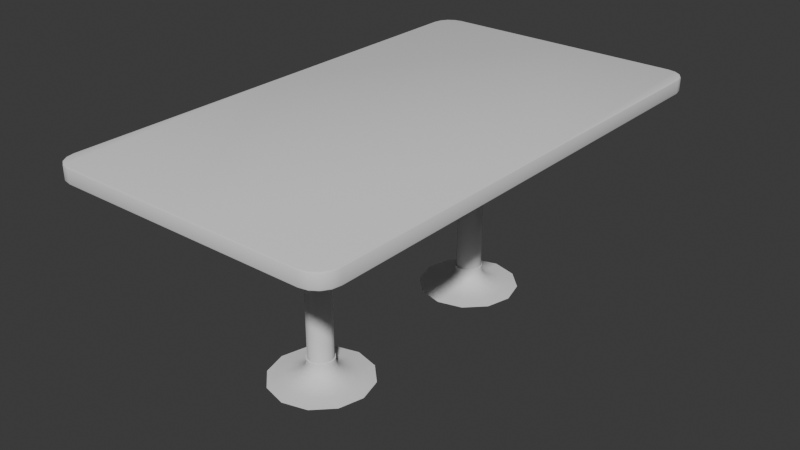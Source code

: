 # Source: table_2_foots.blend  (saved by Blender 4.0.36; exported with 4.5.12 LTS)
import bpy
from mathutils import Matrix  # noqa: F401  (used for matrix-valued properties, if any)

bpy.ops.wm.read_factory_settings(use_empty=True)
scene = bpy.context.scene
scene.name = 'Scene'

# ---- collections
col_collection = bpy.data.collections.new('Collection'); scene.collection.children.link(col_collection)

# ---- node groups
ng_auto_smooth = bpy.data.node_groups.new('Auto Smooth', 'GeometryNodeTree')
_s = ng_auto_smooth.interface.new_socket(name='Geometry', in_out='OUTPUT', socket_type='NodeSocketGeometry')
_s = ng_auto_smooth.interface.new_socket(name='Geometry', in_out='INPUT', socket_type='NodeSocketGeometry')
_s = ng_auto_smooth.interface.new_socket(name='Angle', in_out='INPUT', socket_type='NodeSocketFloat')
_s.subtype = 'ANGLE'
_s.min_value = 0.0
_s.max_value = 3.142
ng_auto_smooth.is_modifier = True
_N = ng_auto_smooth.nodes; _L = ng_auto_smooth.links
n0 = _N.new('NodeGroupOutput'); n0.name = 'Group Output'; n0.location = (480, -100)
n1 = _N.new('NodeGroupInput'); n1.name = 'Group Input'; n1.location = (-420, -300)
n2 = _N.new('NodeGroupInput'); n2.name = 'Group Input.001'; n2.location = (-60, -100)
n3 = _N.new('GeometryNodeSetShadeSmooth'); n3.name = 'Set Shade Smooth'; n3.location = (120, -100)
n3.domain = 'EDGE'
n4 = _N.new('GeometryNodeSetShadeSmooth'); n4.name = 'Set Shade Smooth.001'; n4.location = (300, -100)
n5 = _N.new('GeometryNodeInputMeshEdgeAngle'); n5.name = 'Edge Angle'; n5.location = (-420, -220)
n6 = _N.new('GeometryNodeInputEdgeSmooth'); n6.name = 'Is Edge Smooth'; n6.location = (-60, -160)
n7 = _N.new('GeometryNodeInputShadeSmooth'); n7.name = 'Is Face Smooth'; n7.location = (-240, -340)
n8 = _N.new('FunctionNodeBooleanMath'); n8.name = 'Boolean Math'; n8.location = (-60, -220)
n9 = _N.new('FunctionNodeCompare'); n9.name = 'Compare'; n9.location = (-240, -180)
n9.operation = 'LESS_EQUAL'
_L.new(n5.outputs[0], n9.inputs[0])
_L.new(n4.outputs[0], n0.inputs[0])
_L.new(n1.outputs[1], n9.inputs[1])
_L.new(n9.outputs[0], n8.inputs[0])
_L.new(n7.outputs[0], n8.inputs[1])
_L.new(n2.outputs[0], n3.inputs[0])
_L.new(n6.outputs[0], n3.inputs[1])
_L.new(n3.outputs[0], n4.inputs[0])
_L.new(n8.outputs[0], n3.inputs[2])
n0.is_active_output = True

# ---- world
world_world = bpy.data.worlds.new('World'); scene.world = world_world
world_world.use_nodes = True; world_world.node_tree.nodes.clear()
_N = world_world.node_tree.nodes; _L = world_world.node_tree.links
n0 = _N.new('ShaderNodeOutputWorld'); n0.name = 'World Output'; n0.location = (300, 300)
n1 = _N.new('ShaderNodeBackground'); n1.name = 'Background'; n1.location = (10, 300)
n1.inputs[0].default_value = (0.05088, 0.05088, 0.05088, 1.0)
_L.new(n1.outputs[0], n0.inputs[0])
n0.is_active_output = True
world_world.color = (0.05088, 0.05088, 0.05088)
world_world.use_sun_shadow = False
world_world.sun_shadow_jitter_overblur = 0.0

# ---- meshes
me_cylinder = bpy.data.meshes.new('Cylinder')
me_cylinder.from_pydata([(-0.001899, 2.191, 0.004534), (-0.001899, 2.191, 0.0001588), (-0.001899, 1.987, 0.02507), (-0.001899, 1.689, 0.2343), (-0.001899, 1.895, 0.04387), (-0.001899, 1.812, 0.0781), (-0.001899, 1.746, 0.1244), (-0.001899, 1.704, 0.1782), (-0.001899, 1.5, 0.0001588), (0.3434, 2.098, 0.004534), (0.3434, 2.098, 0.0001588), (0.2418, 1.922, 0.02507), (0.09259, 1.664, 0.2343), (0.1957, 1.842, 0.04387), (0.1541, 1.77, 0.0781), (0.1211, 1.713, 0.1244), (0.09989, 1.676, 0.1782), (0.5962, 1.845, 0.004534), (0.5962, 1.845, 0.0001588), (0.4202, 1.744, 0.02507), (0.1618, 1.594, 0.2343), (0.3403, 1.698, 0.04387), (0.2683, 1.656, 0.0781), (0.2111, 1.623, 0.1244), (0.1744, 1.602, 0.1782), (0.6888, 1.5, 0.004534), (0.6888, 1.5, 0.0001588), (0.4855, 1.5, 0.02507), (0.1871, 1.5, 0.2343), (0.3932, 1.5, 0.04387), (0.3101, 1.5, 0.0781), (0.2441, 1.5, 0.1244), (0.2017, 1.5, 0.1782), (0.5962, 1.155, 0.004534), (0.5962, 1.155, 0.0001588), (0.4202, 1.256, 0.02507), (0.1618, 1.406, 0.2343), (0.3403, 1.302, 0.04387), (0.2683, 1.344, 0.0781), (0.2111, 1.377, 0.1244), (0.1744, 1.398, 0.1782), (0.3434, 0.9019, 0.004534), (0.3434, 0.9019, 0.0001588), (0.2418, 1.078, 0.02507), (0.09259, 1.336, 0.2343), (0.1957, 1.158, 0.04387), (0.1541, 1.23, 0.0781), (0.1211, 1.287, 0.1244), (0.09989, 1.324, 0.1782), (-0.001899, 0.8093, 0.004534), (-0.001899, 0.8093, 0.0001588), (-0.001899, 1.013, 0.02507), (-0.001899, 1.311, 0.2343), (-0.001899, 1.105, 0.04387), (-0.001899, 1.188, 0.0781), (-0.001899, 1.254, 0.1244), (-0.001899, 1.296, 0.1782), (-0.3472, 0.9019, 0.004534), (-0.3472, 0.9019, 0.0001588), (-0.2456, 1.078, 0.02507), (-0.09639, 1.336, 0.2343), (-0.1995, 1.158, 0.04387), (-0.1579, 1.23, 0.0781), (-0.1249, 1.287, 0.1244), (-0.1037, 1.324, 0.1782), (-0.6, 1.155, 0.004534), (-0.6, 1.155, 0.0001588), (-0.424, 1.256, 0.02507), (-0.1656, 1.406, 0.2343), (-0.3441, 1.302, 0.04387), (-0.2721, 1.344, 0.0781), (-0.2149, 1.377, 0.1244), (-0.1782, 1.398, 0.1782), (-0.6926, 1.5, 0.004534), (-0.6926, 1.5, 0.0001588), (-0.4892, 1.5, 0.02507), (-0.1909, 1.5, 0.2343), (-0.397, 1.5, 0.04387), (-0.3139, 1.5, 0.0781), (-0.2479, 1.5, 0.1244), (-0.2055, 1.5, 0.1782), (-0.6, 1.845, 0.004534), (-0.6, 1.845, 0.0001588), (-0.424, 1.744, 0.02507), (-0.1656, 1.594, 0.2343), (-0.3441, 1.698, 0.04387), (-0.2721, 1.656, 0.0781), (-0.2149, 1.623, 0.1244), (-0.1782, 1.602, 0.1782), (-0.3472, 2.098, 0.004534), (-0.3472, 2.098, 0.0001588), (-0.2456, 1.922, 0.02507), (-0.09639, 1.664, 0.2343), (-0.1995, 1.842, 0.04387), (-0.1579, 1.77, 0.0781), (-0.1249, 1.713, 0.1244), (-0.1037, 1.676, 0.1782), (-0.001899, 1.687, 2.751), (-0.001899, 1.673, 2.743), (-0.001899, 1.677, 2.748), (0.08445, 1.65, 2.743), (0.09163, 1.662, 2.751), (0.08655, 1.653, 2.748), (-0.5933, 1.841, 2.77), (-0.5808, 1.834, 2.762), (-0.5896, 1.839, 2.764), (0.1477, 1.586, 2.743), (0.1601, 1.594, 2.751), (0.1513, 1.588, 2.748), (-0.6847, 1.5, 2.77), (-0.6704, 1.5, 2.762), (-0.6805, 1.5, 2.764), (0.1708, 1.5, 2.743), (0.1852, 1.5, 2.751), (0.175, 1.5, 2.748), (-0.5933, 1.159, 2.77), (-0.5808, 1.166, 2.762), (-0.5896, 1.161, 2.764), (0.1477, 1.414, 2.743), (0.1601, 1.406, 2.751), (0.1513, 1.412, 2.748), (-0.3433, 0.9086, 2.77), (-0.3361, 0.9211, 2.762), (-0.3412, 0.9123, 2.764), (0.08445, 1.35, 2.743), (0.09163, 1.338, 2.751), (0.08655, 1.347, 2.748), (-0.001899, 0.8172, 2.77), (-0.001899, 0.8315, 2.762), (-0.001899, 0.8214, 2.764), (-0.001899, 1.327, 2.743), (-0.001899, 1.313, 2.751), (-0.001899, 1.323, 2.748), (0.3395, 0.9086, 2.77), (0.3323, 0.9211, 2.762), (0.3374, 0.9123, 2.764), (-0.08825, 1.35, 2.743), (-0.09542, 1.338, 2.751), (-0.09035, 1.347, 2.748), (0.5895, 1.159, 2.77), (0.577, 1.166, 2.762), (0.5858, 1.161, 2.764), (-0.1515, 1.414, 2.743), (-0.1639, 1.406, 2.751), (-0.1551, 1.412, 2.748), (0.6809, 1.5, 2.77), (0.6666, 1.5, 2.762), (0.6767, 1.5, 2.764), (-0.1746, 1.5, 2.743), (-0.189, 1.5, 2.751), (-0.1788, 1.5, 2.748), (0.5895, 1.841, 2.77), (0.577, 1.834, 2.762), (0.5858, 1.839, 2.764), (-0.1515, 1.586, 2.743), (-0.1639, 1.594, 2.751), (-0.1551, 1.588, 2.748), (0.3395, 2.091, 2.77), (0.3323, 2.079, 2.762), (0.3374, 2.088, 2.764), (-0.08825, 1.65, 2.743), (-0.09542, 1.662, 2.751), (-0.09035, 1.653, 2.748), (-0.001899, 2.168, 2.762), (-0.001899, 2.183, 2.77), (-0.001899, 2.179, 2.764), (-0.336, 2.079, 2.806), (-0.3433, 2.091, 2.798), (-0.3412, 2.088, 2.804), (-0.001899, 2.183, 2.798), (-0.001899, 2.168, 2.806), (-0.001899, 2.179, 2.804), (0.3322, 2.079, 2.806), (0.3395, 2.091, 2.798), (0.3374, 2.088, 2.804), (0.5768, 1.834, 2.806), (0.5895, 1.841, 2.798), (0.5857, 1.839, 2.804), (0.6663, 1.5, 2.806), (0.6809, 1.5, 2.798), (0.6767, 1.5, 2.804), (0.5768, 1.166, 2.806), (0.5895, 1.159, 2.798), (0.5857, 1.161, 2.804), (0.3322, 0.9213, 2.806), (0.3395, 0.9086, 2.798), (0.3374, 0.9124, 2.804), (-0.001899, 0.8318, 2.806), (-0.001899, 0.8172, 2.798), (-0.001899, 0.8214, 2.804), (-0.336, 0.9213, 2.806), (-0.3433, 0.9086, 2.798), (-0.3412, 0.9124, 2.804), (-0.5806, 1.166, 2.806), (-0.5933, 1.159, 2.798), (-0.5895, 1.161, 2.804), (-0.6701, 1.5, 2.806), (-0.6847, 1.5, 2.798), (-0.6805, 1.5, 2.804), (-0.5806, 1.834, 2.806), (-0.5933, 1.841, 2.798), (-0.5895, 1.839, 2.804), (-0.3433, 2.091, 2.77), (-0.3361, 2.079, 2.762), (-0.3412, 2.088, 2.764), (-0.001899, 1.689, 0.3017), (-0.001899, 1.688, 0.3022), (-0.001899, 1.681, 0.3022), (-0.001899, 1.68, 0.3017), (-0.001899, 1.68, 0.2976), (-0.001899, 1.68, 0.2971), (-0.001899, 1.674, 0.2971), (-0.001899, 1.673, 0.2976), (0.09211, 1.663, 0.3022), (0.09259, 1.664, 0.3017), (0.08834, 1.656, 0.3017), (0.08882, 1.657, 0.3022), (0.08786, 1.655, 0.2971), (0.08834, 1.656, 0.2976), (0.08445, 1.65, 0.2976), (0.08493, 1.65, 0.2971), (0.1609, 1.594, 0.3022), (0.1618, 1.594, 0.3017), (0.1544, 1.59, 0.3017), (0.1552, 1.591, 0.3022), (0.1536, 1.59, 0.2971), (0.1544, 1.59, 0.2976), (0.1477, 1.586, 0.2976), (0.1485, 1.587, 0.2971), (0.1861, 1.5, 0.3022), (0.1871, 1.5, 0.3017), (0.1786, 1.5, 0.3017), (0.1795, 1.5, 0.3022), (0.1776, 1.5, 0.2971), (0.1786, 1.5, 0.2976), (0.1708, 1.5, 0.2976), (0.1718, 1.5, 0.2971), (0.1609, 1.406, 0.3022), (0.1618, 1.406, 0.3017), (0.1544, 1.41, 0.3017), (0.1552, 1.409, 0.3022), (0.1536, 1.41, 0.2971), (0.1544, 1.41, 0.2976), (0.1477, 1.414, 0.2976), (0.1485, 1.413, 0.2971), (0.09211, 1.337, 0.3022), (0.09259, 1.336, 0.3017), (0.08834, 1.344, 0.3017), (0.08882, 1.343, 0.3022), (0.08786, 1.345, 0.2971), (0.08834, 1.344, 0.2976), (0.08445, 1.35, 0.2976), (0.08493, 1.35, 0.2971), (-0.001899, 1.312, 0.3022), (-0.001899, 1.311, 0.3017), (-0.001899, 1.32, 0.3017), (-0.001899, 1.319, 0.3022), (-0.001899, 1.32, 0.2971), (-0.001899, 1.32, 0.2976), (-0.001899, 1.327, 0.2976), (-0.001899, 1.326, 0.2971), (-0.09591, 1.337, 0.3022), (-0.09639, 1.336, 0.3017), (-0.09214, 1.344, 0.3017), (-0.09262, 1.343, 0.3022), (-0.09166, 1.345, 0.2971), (-0.09214, 1.344, 0.2976), (-0.08825, 1.35, 0.2976), (-0.08873, 1.35, 0.2971), (-0.1647, 1.406, 0.3022), (-0.1656, 1.406, 0.3017), (-0.1582, 1.41, 0.3017), (-0.159, 1.409, 0.3022), (-0.1574, 1.41, 0.2971), (-0.1582, 1.41, 0.2976), (-0.1515, 1.414, 0.2976), (-0.1523, 1.413, 0.2971), (-0.1899, 1.5, 0.3022), (-0.1909, 1.5, 0.3017), (-0.1824, 1.5, 0.3017), (-0.1833, 1.5, 0.3022), (-0.1814, 1.5, 0.2971), (-0.1824, 1.5, 0.2976), (-0.1746, 1.5, 0.2976), (-0.1756, 1.5, 0.2971), (-0.1647, 1.594, 0.3022), (-0.1656, 1.594, 0.3017), (-0.1582, 1.59, 0.3017), (-0.159, 1.591, 0.3022), (-0.1574, 1.59, 0.2971), (-0.1582, 1.59, 0.2976), (-0.1515, 1.586, 0.2976), (-0.1523, 1.587, 0.2971), (-0.09591, 1.663, 0.3022), (-0.09639, 1.664, 0.3017), (-0.09214, 1.656, 0.3017), (-0.09262, 1.657, 0.3022), (-0.09166, 1.655, 0.2971), (-0.09214, 1.656, 0.2976), (-0.08825, 1.65, 0.2976), (-0.08873, 1.65, 0.2971), (-0.001899, -2.191, 0.004534), (-0.001899, -2.191, 0.0001588), (-0.001899, -1.987, 0.02507), (-0.001899, -1.689, 0.2343), (-0.001899, -1.895, 0.04387), (-0.001899, -1.812, 0.0781), (-0.001899, -1.746, 0.1244), (-0.001899, -1.704, 0.1782), (-0.001899, -1.5, 0.0001588), (0.3434, -2.098, 0.004534), (0.3434, -2.098, 0.0001588), (0.2418, -1.922, 0.02507), (0.09259, -1.664, 0.2343), (0.1957, -1.842, 0.04387), (0.1541, -1.77, 0.0781), (0.1211, -1.713, 0.1244), (0.09989, -1.676, 0.1782), (0.5962, -1.845, 0.004534), (0.5962, -1.845, 0.0001588), (0.4202, -1.744, 0.02507), (0.1618, -1.594, 0.2343), (0.3403, -1.698, 0.04387), (0.2683, -1.656, 0.0781), (0.2111, -1.623, 0.1244), (0.1744, -1.602, 0.1782), (0.6888, -1.5, 0.004534), (0.6888, -1.5, 0.0001588), (0.4855, -1.5, 0.02507), (0.1871, -1.5, 0.2343), (0.3932, -1.5, 0.04387), (0.3101, -1.5, 0.0781), (0.2441, -1.5, 0.1244), (0.2017, -1.5, 0.1782), (0.5962, -1.155, 0.004534), (0.5962, -1.155, 0.0001588), (0.4202, -1.256, 0.02507), (0.1618, -1.406, 0.2343), (0.3403, -1.302, 0.04387), (0.2683, -1.344, 0.0781), (0.2111, -1.377, 0.1244), (0.1744, -1.398, 0.1782), (0.3434, -0.9019, 0.004534), (0.3434, -0.9019, 0.0001588), (0.2418, -1.078, 0.02507), (0.09259, -1.336, 0.2343), (0.1957, -1.158, 0.04387), (0.1541, -1.23, 0.0781), (0.1211, -1.287, 0.1244), (0.09989, -1.324, 0.1782), (-0.001899, -0.8093, 0.004534), (-0.001899, -0.8093, 0.0001588), (-0.001899, -1.013, 0.02507), (-0.001899, -1.311, 0.2343), (-0.001899, -1.105, 0.04387), (-0.001899, -1.188, 0.0781), (-0.001899, -1.254, 0.1244), (-0.001899, -1.296, 0.1782), (-0.3472, -0.9019, 0.004534), (-0.3472, -0.9019, 0.0001588), (-0.2456, -1.078, 0.02507), (-0.09639, -1.336, 0.2343), (-0.1995, -1.158, 0.04387), (-0.1579, -1.23, 0.0781), (-0.1249, -1.287, 0.1244), (-0.1037, -1.324, 0.1782), (-0.6, -1.155, 0.004534), (-0.6, -1.155, 0.0001588), (-0.424, -1.256, 0.02507), (-0.1656, -1.406, 0.2343), (-0.3441, -1.302, 0.04387), (-0.2721, -1.344, 0.0781), (-0.2149, -1.377, 0.1244), (-0.1782, -1.398, 0.1782), (-0.6926, -1.5, 0.004534), (-0.6926, -1.5, 0.0001588), (-0.4892, -1.5, 0.02507), (-0.1909, -1.5, 0.2343), (-0.397, -1.5, 0.04387), (-0.3139, -1.5, 0.0781), (-0.2479, -1.5, 0.1244), (-0.2055, -1.5, 0.1782), (-0.6, -1.845, 0.004534), (-0.6, -1.845, 0.0001588), (-0.424, -1.744, 0.02507), (-0.1656, -1.594, 0.2343), (-0.3441, -1.698, 0.04387), (-0.2721, -1.656, 0.0781), (-0.2149, -1.623, 0.1244), (-0.1782, -1.602, 0.1782), (-0.3472, -2.098, 0.004534), (-0.3472, -2.098, 0.0001588), (-0.2456, -1.922, 0.02507), (-0.09639, -1.664, 0.2343), (-0.1995, -1.842, 0.04387), (-0.1579, -1.77, 0.0781), (-0.1249, -1.713, 0.1244), (-0.1037, -1.676, 0.1782), (-0.001899, -1.687, 2.751), (-0.001899, -1.673, 2.743), (-0.001899, -1.677, 2.748), (0.08445, -1.65, 2.743), (0.09163, -1.662, 2.751), (0.08655, -1.653, 2.748), (-0.5933, -1.841, 2.77), (-0.5808, -1.834, 2.762), (-0.5896, -1.839, 2.764), (0.1477, -1.586, 2.743), (0.1601, -1.594, 2.751), (0.1513, -1.588, 2.748), (-0.6847, -1.5, 2.77), (-0.6704, -1.5, 2.762), (-0.6805, -1.5, 2.764), (0.1708, -1.5, 2.743), (0.1852, -1.5, 2.751), (0.175, -1.5, 2.748), (-0.5933, -1.159, 2.77), (-0.5808, -1.166, 2.762), (-0.5896, -1.161, 2.764), (0.1477, -1.414, 2.743), (0.1601, -1.406, 2.751), (0.1513, -1.412, 2.748), (-0.3433, -0.9086, 2.77), (-0.3361, -0.9211, 2.762), (-0.3412, -0.9123, 2.764), (0.08445, -1.35, 2.743), (0.09163, -1.338, 2.751), (0.08655, -1.347, 2.748), (-0.001899, -0.8172, 2.77), (-0.001899, -0.8315, 2.762), (-0.001899, -0.8214, 2.764), (-0.001899, -1.327, 2.743), (-0.001899, -1.313, 2.751), (-0.001899, -1.323, 2.748), (0.3395, -0.9086, 2.77), (0.3323, -0.9211, 2.762), (0.3374, -0.9123, 2.764), (-0.08825, -1.35, 2.743), (-0.09542, -1.338, 2.751), (-0.09035, -1.347, 2.748), (0.5895, -1.159, 2.77), (0.577, -1.166, 2.762), (0.5858, -1.161, 2.764), (-0.1515, -1.414, 2.743), (-0.1639, -1.406, 2.751), (-0.1551, -1.412, 2.748), (0.6809, -1.5, 2.77), (0.6666, -1.5, 2.762), (0.6767, -1.5, 2.764), (-0.1746, -1.5, 2.743), (-0.189, -1.5, 2.751), (-0.1788, -1.5, 2.748), (0.5895, -1.841, 2.77), (0.577, -1.834, 2.762), (0.5858, -1.839, 2.764), (-0.1515, -1.586, 2.743), (-0.1639, -1.594, 2.751), (-0.1551, -1.588, 2.748), (0.3395, -2.091, 2.77), (0.3323, -2.079, 2.762), (0.3374, -2.088, 2.764), (-0.08825, -1.65, 2.743), (-0.09542, -1.662, 2.751), (-0.09035, -1.653, 2.748), (-0.001899, -2.168, 2.762), (-0.001899, -2.183, 2.77), (-0.001899, -2.179, 2.764), (-0.336, -2.079, 2.806), (-0.3433, -2.091, 2.798), (-0.3412, -2.088, 2.804), (-0.001899, -2.183, 2.798), (-0.001899, -2.168, 2.806), (-0.001899, -2.179, 2.804), (0.3322, -2.079, 2.806), (0.3395, -2.091, 2.798), (0.3374, -2.088, 2.804), (0.5768, -1.834, 2.806), (0.5895, -1.841, 2.798), (0.5857, -1.839, 2.804), (0.6663, -1.5, 2.806), (0.6809, -1.5, 2.798), (0.6767, -1.5, 2.804), (0.5768, -1.166, 2.806), (0.5895, -1.159, 2.798), (0.5857, -1.161, 2.804), (0.3322, -0.9213, 2.806), (0.3395, -0.9086, 2.798), (0.3374, -0.9124, 2.804), (-0.001899, -0.8318, 2.806), (-0.001899, -0.8172, 2.798), (-0.001899, -0.8214, 2.804), (-0.336, -0.9213, 2.806), (-0.3433, -0.9086, 2.798), (-0.3412, -0.9124, 2.804), (-0.5806, -1.166, 2.806), (-0.5933, -1.159, 2.798), (-0.5895, -1.161, 2.804), (-0.6701, -1.5, 2.806), (-0.6847, -1.5, 2.798), (-0.6805, -1.5, 2.804), (-0.5806, -1.834, 2.806), (-0.5933, -1.841, 2.798), (-0.5895, -1.839, 2.804), (-0.3433, -2.091, 2.77), (-0.3361, -2.079, 2.762), (-0.3412, -2.088, 2.764), (-0.001899, -1.689, 0.3017), (-0.001899, -1.688, 0.3022), (-0.001899, -1.681, 0.3022), (-0.001899, -1.68, 0.3017), (-0.001899, -1.68, 0.2976), (-0.001899, -1.68, 0.2971), (-0.001899, -1.674, 0.2971), (-0.001899, -1.673, 0.2976), (0.09211, -1.663, 0.3022), (0.09259, -1.664, 0.3017), (0.08834, -1.656, 0.3017), (0.08882, -1.657, 0.3022), (0.08786, -1.655, 0.2971), (0.08834, -1.656, 0.2976), (0.08445, -1.65, 0.2976), (0.08493, -1.65, 0.2971), (0.1609, -1.594, 0.3022), (0.1618, -1.594, 0.3017), (0.1544, -1.59, 0.3017), (0.1552, -1.591, 0.3022), (0.1536, -1.59, 0.2971), (0.1544, -1.59, 0.2976), (0.1477, -1.586, 0.2976), (0.1485, -1.587, 0.2971), (0.1861, -1.5, 0.3022), (0.1871, -1.5, 0.3017), (0.1786, -1.5, 0.3017), (0.1795, -1.5, 0.3022), (0.1776, -1.5, 0.2971), (0.1786, -1.5, 0.2976), (0.1708, -1.5, 0.2976), (0.1718, -1.5, 0.2971), (0.1609, -1.406, 0.3022), (0.1618, -1.406, 0.3017), (0.1544, -1.41, 0.3017), (0.1552, -1.409, 0.3022), (0.1536, -1.41, 0.2971), (0.1544, -1.41, 0.2976), (0.1477, -1.414, 0.2976), (0.1485, -1.413, 0.2971), (0.09211, -1.337, 0.3022), (0.09259, -1.336, 0.3017), (0.08834, -1.344, 0.3017), (0.08882, -1.343, 0.3022), (0.08786, -1.345, 0.2971), (0.08834, -1.344, 0.2976), (0.08445, -1.35, 0.2976), (0.08493, -1.35, 0.2971), (-0.001899, -1.312, 0.3022), (-0.001899, -1.311, 0.3017), (-0.001899, -1.32, 0.3017), (-0.001899, -1.319, 0.3022), (-0.001899, -1.32, 0.2971), (-0.001899, -1.32, 0.2976), (-0.001899, -1.327, 0.2976), (-0.001899, -1.326, 0.2971), (-0.09591, -1.337, 0.3022), (-0.09639, -1.336, 0.3017), (-0.09214, -1.344, 0.3017), (-0.09262, -1.343, 0.3022), (-0.09166, -1.345, 0.2971), (-0.09214, -1.344, 0.2976), (-0.08825, -1.35, 0.2976), (-0.08873, -1.35, 0.2971), (-0.1647, -1.406, 0.3022), (-0.1656, -1.406, 0.3017), (-0.1582, -1.41, 0.3017), (-0.159, -1.409, 0.3022), (-0.1574, -1.41, 0.2971), (-0.1582, -1.41, 0.2976), (-0.1515, -1.414, 0.2976), (-0.1523, -1.413, 0.2971), (-0.1899, -1.5, 0.3022), (-0.1909, -1.5, 0.3017), (-0.1824, -1.5, 0.3017), (-0.1833, -1.5, 0.3022), (-0.1814, -1.5, 0.2971), (-0.1824, -1.5, 0.2976), (-0.1746, -1.5, 0.2976), (-0.1756, -1.5, 0.2971), (-0.1647, -1.594, 0.3022), (-0.1656, -1.594, 0.3017), (-0.1582, -1.59, 0.3017), (-0.159, -1.591, 0.3022), (-0.1574, -1.59, 0.2971), (-0.1582, -1.59, 0.2976), (-0.1515, -1.586, 0.2976), (-0.1523, -1.587, 0.2971), (-0.09591, -1.663, 0.3022), (-0.09639, -1.664, 0.3017), (-0.09214, -1.656, 0.3017), (-0.09262, -1.657, 0.3022), (-0.09166, -1.655, 0.2971), (-0.09214, -1.656, 0.2976), (-0.08825, -1.65, 0.2976), (-0.08873, -1.65, 0.2971), (0.0, 0.0, 2.8), (0.0, 0.0, 3.0), (0.0, 3.486, 3.0), (0.0, 3.5, 2.986), (0.0, 3.496, 2.996), (0.0, 3.5, 2.814), (0.0, 3.486, 2.8), (0.0, 3.496, 2.804), (1.986, 0.0, 2.8), (2.0, 0.0, 2.814), (1.996, 0.0, 2.804), (2.0, 0.0, 2.986), (1.986, 0.0, 3.0), (1.996, 0.0, 2.996), (1.712, 3.486, 2.8), (1.714, 3.5, 2.814), (1.713, 3.496, 2.804), (1.986, 3.212, 2.8), (2.0, 3.214, 2.814), (1.996, 3.213, 2.804), (1.818, 3.465, 2.8), (1.823, 3.478, 2.814), (1.822, 3.474, 2.804), (1.906, 3.406, 2.8), (1.916, 3.416, 2.814), (1.913, 3.413, 2.804), (1.965, 3.318, 2.8), (1.978, 3.323, 2.814), (1.974, 3.322, 2.804), (1.986, 3.212, 3.0), (2.0, 3.214, 2.986), (1.996, 3.213, 2.996), (1.712, 3.486, 3.0), (1.714, 3.5, 2.986), (1.713, 3.496, 2.996), (1.965, 3.318, 3.0), (1.978, 3.323, 2.986), (1.974, 3.322, 2.996), (1.906, 3.406, 3.0), (1.916, 3.416, 2.986), (1.913, 3.413, 2.996), (1.818, 3.465, 3.0), (1.823, 3.478, 2.986), (1.822, 3.474, 2.996), (-1.986, 0.0, 2.8), (-2.0, 0.0, 2.814), (-1.996, 0.0, 2.804), (-2.0, 0.0, 2.986), (-1.986, 0.0, 3.0), (-1.996, 0.0, 2.996), (-1.712, 3.486, 2.8), (-1.714, 3.5, 2.814), (-1.713, 3.496, 2.804), (-1.986, 3.212, 2.8), (-2.0, 3.214, 2.814), (-1.996, 3.213, 2.804), (-1.818, 3.465, 2.8), (-1.823, 3.478, 2.814), (-1.822, 3.474, 2.804), (-1.906, 3.406, 2.8), (-1.916, 3.416, 2.814), (-1.913, 3.413, 2.804), (-1.965, 3.318, 2.8), (-1.978, 3.323, 2.814), (-1.974, 3.322, 2.804), (-1.986, 3.212, 3.0), (-2.0, 3.214, 2.986), (-1.996, 3.213, 2.996), (-1.712, 3.486, 3.0), (-1.714, 3.5, 2.986), (-1.713, 3.496, 2.996), (-1.965, 3.318, 3.0), (-1.978, 3.323, 2.986), (-1.974, 3.322, 2.996), (-1.906, 3.406, 3.0), (-1.916, 3.416, 2.986), (-1.913, 3.413, 2.996), (-1.818, 3.465, 3.0), (-1.823, 3.478, 2.986), (-1.822, 3.474, 2.996), (0.0, -3.486, 3.0), (0.0, -3.5, 2.986), (0.0, -3.496, 2.996), (0.0, -3.5, 2.814), (0.0, -3.486, 2.8), (0.0, -3.496, 2.804), (1.712, -3.486, 2.8), (1.714, -3.5, 2.814), (1.713, -3.496, 2.804), (1.986, -3.212, 2.8), (2.0, -3.214, 2.814), (1.996, -3.213, 2.804), (1.818, -3.465, 2.8), (1.823, -3.478, 2.814), (1.822, -3.474, 2.804), (1.906, -3.406, 2.8), (1.916, -3.416, 2.814), (1.913, -3.413, 2.804), (1.965, -3.318, 2.8), (1.978, -3.323, 2.814), (1.974, -3.322, 2.804), (1.986, -3.212, 3.0), (2.0, -3.214, 2.986), (1.996, -3.213, 2.996), (1.712, -3.486, 3.0), (1.714, -3.5, 2.986), (1.713, -3.496, 2.996), (1.965, -3.318, 3.0), (1.978, -3.323, 2.986), (1.974, -3.322, 2.996), (1.906, -3.406, 3.0), (1.916, -3.416, 2.986), (1.913, -3.413, 2.996), (1.818, -3.465, 3.0), (1.823, -3.478, 2.986), (1.822, -3.474, 2.996), (-1.712, -3.486, 2.8), (-1.714, -3.5, 2.814), (-1.713, -3.496, 2.804), (-1.986, -3.212, 2.8), (-2.0, -3.214, 2.814), (-1.996, -3.213, 2.804), (-1.818, -3.465, 2.8), (-1.823, -3.478, 2.814), (-1.822, -3.474, 2.804), (-1.906, -3.406, 2.8), (-1.916, -3.416, 2.814), (-1.913, -3.413, 2.804), (-1.965, -3.318, 2.8), (-1.978, -3.323, 2.814), (-1.974, -3.322, 2.804), (-1.986, -3.212, 3.0), (-2.0, -3.214, 2.986), (-1.996, -3.213, 2.996), (-1.712, -3.486, 3.0), (-1.714, -3.5, 2.986), (-1.713, -3.496, 2.996), (-1.965, -3.318, 3.0), (-1.978, -3.323, 2.986), (-1.974, -3.322, 2.996), (-1.906, -3.406, 3.0), (-1.916, -3.416, 2.986), (-1.913, -3.413, 2.996), (-1.818, -3.465, 3.0), (-1.823, -3.478, 2.986), (-1.822, -3.474, 2.996)], [], [(1, 10, 8), (5, 6, 15, 14), (0, 9, 10, 1), (6, 7, 16, 15), (92, 294, 205, 3), (7, 3, 12, 16), (300, 211, 210, 297), (2, 11, 9, 0), (98, 100, 219, 212), (298, 209, 208, 295), (97, 163, 158, 101), (2, 4, 13, 11), (4, 5, 14, 13), (12, 214, 222, 20), (16, 12, 20, 24), (220, 228, 225, 217), (11, 19, 17, 9), (100, 106, 227, 219), (218, 226, 223, 215), (101, 158, 152, 107), (11, 13, 21, 19), (13, 14, 22, 21), (10, 18, 8), (14, 15, 23, 22), (9, 17, 18, 10), (15, 16, 24, 23), (226, 234, 231, 223), (107, 152, 146, 113), (19, 21, 29, 27), (21, 22, 30, 29), (18, 26, 8), (22, 23, 31, 30), (17, 25, 26, 18), (23, 24, 32, 31), (20, 222, 230, 28), (24, 20, 28, 32), (228, 236, 233, 225), (19, 27, 25, 17), (106, 112, 235, 227), (29, 30, 38, 37), (26, 34, 8), (30, 31, 39, 38), (25, 33, 34, 26), (31, 32, 40, 39), (28, 230, 238, 36), (32, 28, 36, 40), (236, 244, 241, 233), (27, 35, 33, 25), (112, 118, 243, 235), (234, 242, 239, 231), (113, 146, 140, 119), (27, 29, 37, 35), (40, 36, 44, 48), (244, 252, 249, 241), (35, 43, 41, 33), (118, 124, 251, 243), (242, 250, 247, 239), (119, 140, 134, 125), (35, 37, 45, 43), (37, 38, 46, 45), (34, 42, 8), (38, 39, 47, 46), (33, 41, 42, 34), (39, 40, 48, 47), (36, 238, 246, 44), (125, 134, 128, 131), (43, 45, 53, 51), (45, 46, 54, 53), (42, 50, 8), (46, 47, 55, 54), (41, 49, 50, 42), (47, 48, 56, 55), (44, 246, 254, 52), (48, 44, 52, 56), (252, 260, 257, 249), (43, 51, 49, 41), (124, 130, 259, 251), (250, 258, 255, 247), (50, 58, 8), (54, 55, 63, 62), (49, 57, 58, 50), (55, 56, 64, 63), (52, 254, 262, 60), (56, 52, 60, 64), (260, 268, 265, 257), (51, 59, 57, 49), (130, 136, 267, 259), (258, 266, 263, 255), (139, 182, 185, 133), (51, 53, 61, 59), (53, 54, 62, 61), (64, 60, 68, 72), (268, 276, 273, 265), (59, 67, 65, 57), (136, 142, 275, 267), (266, 274, 271, 263), (145, 179, 182, 139), (59, 61, 69, 67), (61, 62, 70, 69), (58, 66, 8), (62, 63, 71, 70), (57, 65, 66, 58), (63, 64, 72, 71), (60, 262, 270, 68), (67, 69, 77, 75), (69, 70, 78, 77), (66, 74, 8), (70, 71, 79, 78), (65, 73, 74, 66), (71, 72, 80, 79), (68, 270, 278, 76), (72, 68, 76, 80), (276, 284, 281, 273), (67, 75, 73, 65), (142, 148, 283, 275), (274, 282, 279, 271), (151, 176, 179, 145), (78, 79, 87, 86), (73, 81, 82, 74), (79, 80, 88, 87), (76, 278, 286, 84), (80, 76, 84, 88), (284, 292, 289, 281), (75, 83, 81, 73), (148, 154, 291, 283), (282, 290, 287, 279), (157, 173, 176, 151), (75, 77, 85, 83), (77, 78, 86, 85), (74, 82, 8), (292, 300, 297, 289), (83, 91, 89, 81), (154, 160, 299, 291), (290, 298, 295, 287), (164, 169, 173, 157), (83, 85, 93, 91), (85, 86, 94, 93), (82, 90, 8), (86, 87, 95, 94), (81, 89, 90, 82), (87, 88, 96, 95), (84, 286, 294, 92), (88, 84, 92, 96), (91, 93, 4, 2), (93, 94, 5, 4), (90, 1, 8), (94, 95, 6, 5), (89, 0, 1, 90), (95, 96, 7, 6), (207, 216, 213, 206), (96, 92, 3, 7), (209, 218, 215, 208), (91, 2, 0, 89), (211, 220, 217, 210), (3, 205, 214, 12), (160, 98, 212, 299), (133, 185, 188, 127), (131, 128, 122, 137), (224, 232, 229, 221), (127, 188, 191, 121), (149, 110, 104, 155), (115, 194, 197, 109), (103, 200, 167, 202), (161, 203, 163, 97), (137, 122, 116, 143), (109, 197, 200, 103), (143, 116, 110, 149), (121, 191, 194, 115), (170, 166, 199, 196, 193, 190, 187, 184, 181, 178, 175, 172), (202, 167, 169, 164), (280, 288, 285, 277), (264, 272, 269, 261), (288, 296, 293, 285), (155, 104, 203, 161), (272, 280, 277, 269), (256, 264, 261, 253), (240, 248, 245, 237), (248, 256, 253, 245), (232, 240, 237, 229), (101, 102, 99, 97), (102, 100, 98, 99), (107, 108, 102, 101), (108, 106, 100, 102), (113, 114, 108, 107), (114, 112, 106, 108), (119, 120, 114, 113), (120, 118, 112, 114), (125, 126, 120, 119), (126, 124, 118, 120), (131, 132, 126, 125), (132, 130, 124, 126), (164, 165, 204, 202), (165, 163, 203, 204), (202, 204, 105, 103), (204, 203, 104, 105), (103, 105, 111, 109), (105, 104, 110, 111), (137, 138, 132, 131), (138, 136, 130, 132), (109, 111, 117, 115), (111, 110, 116, 117), (143, 144, 138, 137), (144, 142, 136, 138), (115, 117, 123, 121), (117, 116, 122, 123), (121, 123, 129, 127), (123, 122, 128, 129), (127, 129, 135, 133), (129, 128, 134, 135), (149, 150, 144, 143), (150, 148, 142, 144), (133, 135, 141, 139), (135, 134, 140, 141), (155, 156, 150, 149), (156, 154, 148, 150), (139, 141, 147, 145), (141, 140, 146, 147), (145, 147, 153, 151), (147, 146, 152, 153), (161, 162, 156, 155), (162, 160, 154, 156), (151, 153, 159, 157), (153, 152, 158, 159), (170, 171, 168, 166), (171, 169, 167, 168), (157, 159, 165, 164), (159, 158, 163, 165), (97, 99, 162, 161), (99, 98, 160, 162), (166, 168, 201, 199), (168, 167, 200, 201), (199, 201, 198, 196), (201, 200, 197, 198), (196, 198, 195, 193), (198, 197, 194, 195), (193, 195, 192, 190), (195, 194, 191, 192), (190, 192, 189, 187), (192, 191, 188, 189), (187, 189, 186, 184), (189, 188, 185, 186), (184, 186, 183, 181), (186, 185, 182, 183), (181, 183, 180, 178), (183, 182, 179, 180), (178, 180, 177, 175), (180, 179, 176, 177), (175, 177, 174, 172), (177, 176, 173, 174), (172, 174, 171, 170), (174, 173, 169, 171), (216, 224, 221, 213), (206, 213, 214, 205), (216, 207, 208, 215), (218, 209, 210, 217), (220, 211, 212, 219), (213, 221, 222, 214), (224, 216, 215, 223), (226, 218, 217, 225), (228, 220, 219, 227), (221, 229, 230, 222), (227, 235, 236, 228), (232, 224, 223, 231), (234, 226, 225, 233), (229, 237, 238, 230), (240, 232, 231, 239), (242, 234, 233, 241), (244, 236, 235, 243), (239, 247, 248, 240), (250, 242, 241, 249), (252, 244, 243, 251), (237, 245, 246, 238), (251, 259, 260, 252), (245, 253, 254, 246), (256, 248, 247, 255), (258, 250, 249, 257), (253, 261, 262, 254), (264, 256, 255, 263), (266, 258, 257, 265), (268, 260, 259, 267), (263, 271, 272, 264), (274, 266, 265, 273), (276, 268, 267, 275), (261, 269, 270, 262), (269, 277, 278, 270), (280, 272, 271, 279), (282, 274, 273, 281), (284, 276, 275, 283), (277, 285, 286, 278), (288, 280, 279, 287), (290, 282, 281, 289), (292, 284, 283, 291), (287, 295, 296, 288), (298, 290, 289, 297), (300, 292, 291, 299), (285, 293, 294, 286), (293, 206, 205, 294), (207, 296, 295, 208), (209, 298, 297, 210), (211, 300, 299, 212), (296, 207, 206, 293), (302, 309, 311), (306, 315, 316, 307), (301, 302, 311, 310), (307, 316, 317, 308), (393, 304, 506, 595), (308, 317, 313, 304), (601, 598, 511, 512), (303, 301, 310, 312), (399, 513, 520, 401), (599, 596, 509, 510), (398, 402, 459, 464), (303, 312, 314, 305), (305, 314, 315, 306), (313, 321, 523, 515), (317, 325, 321, 313), (521, 518, 526, 529), (312, 310, 318, 320), (401, 520, 528, 407), (519, 516, 524, 527), (402, 408, 453, 459), (312, 320, 322, 314), (314, 322, 323, 315), (311, 309, 319), (315, 323, 324, 316), (310, 311, 319, 318), (316, 324, 325, 317), (527, 524, 532, 535), (408, 414, 447, 453), (320, 328, 330, 322), (322, 330, 331, 323), (319, 309, 327), (323, 331, 332, 324), (318, 319, 327, 326), (324, 332, 333, 325), (321, 329, 531, 523), (325, 333, 329, 321), (529, 526, 534, 537), (320, 318, 326, 328), (407, 528, 536, 413), (330, 338, 339, 331), (327, 309, 335), (331, 339, 340, 332), (326, 327, 335, 334), (332, 340, 341, 333), (329, 337, 539, 531), (333, 341, 337, 329), (537, 534, 542, 545), (328, 326, 334, 336), (413, 536, 544, 419), (535, 532, 540, 543), (414, 420, 441, 447), (328, 336, 338, 330), (341, 349, 345, 337), (545, 542, 550, 553), (336, 334, 342, 344), (419, 544, 552, 425), (543, 540, 548, 551), (420, 426, 435, 441), (336, 344, 346, 338), (338, 346, 347, 339), (335, 309, 343), (339, 347, 348, 340), (334, 335, 343, 342), (340, 348, 349, 341), (337, 345, 547, 539), (426, 432, 429, 435), (344, 352, 354, 346), (346, 354, 355, 347), (343, 309, 351), (347, 355, 356, 348), (342, 343, 351, 350), (348, 356, 357, 349), (345, 353, 555, 547), (349, 357, 353, 345), (553, 550, 558, 561), (344, 342, 350, 352), (425, 552, 560, 431), (551, 548, 556, 559), (351, 309, 359), (355, 363, 364, 356), (350, 351, 359, 358), (356, 364, 365, 357), (353, 361, 563, 555), (357, 365, 361, 353), (561, 558, 566, 569), (352, 350, 358, 360), (431, 560, 568, 437), (559, 556, 564, 567), (440, 434, 486, 483), (352, 360, 362, 354), (354, 362, 363, 355), (365, 373, 369, 361), (569, 566, 574, 577), (360, 358, 366, 368), (437, 568, 576, 443), (567, 564, 572, 575), (446, 440, 483, 480), (360, 368, 370, 362), (362, 370, 371, 363), (359, 309, 367), (363, 371, 372, 364), (358, 359, 367, 366), (364, 372, 373, 365), (361, 369, 571, 563), (368, 376, 378, 370), (370, 378, 379, 371), (367, 309, 375), (371, 379, 380, 372), (366, 367, 375, 374), (372, 380, 381, 373), (369, 377, 579, 571), (373, 381, 377, 369), (577, 574, 582, 585), (368, 366, 374, 376), (443, 576, 584, 449), (575, 572, 580, 583), (452, 446, 480, 477), (379, 387, 388, 380), (374, 375, 383, 382), (380, 388, 389, 381), (377, 385, 587, 579), (381, 389, 385, 377), (585, 582, 590, 593), (376, 374, 382, 384), (449, 584, 592, 455), (583, 580, 588, 591), (458, 452, 477, 474), (376, 384, 386, 378), (378, 386, 387, 379), (375, 309, 383), (593, 590, 598, 601), (384, 382, 390, 392), (455, 592, 600, 461), (591, 588, 596, 599), (465, 458, 474, 470), (384, 392, 394, 386), (386, 394, 395, 387), (383, 309, 391), (387, 395, 396, 388), (382, 383, 391, 390), (388, 396, 397, 389), (385, 393, 595, 587), (389, 397, 393, 385), (392, 303, 305, 394), (394, 305, 306, 395), (391, 309, 302), (395, 306, 307, 396), (390, 391, 302, 301), (396, 307, 308, 397), (508, 507, 514, 517), (397, 308, 304, 393), (510, 509, 516, 519), (392, 390, 301, 303), (512, 511, 518, 521), (304, 313, 515, 506), (461, 600, 513, 399), (434, 428, 489, 486), (432, 438, 423, 429), (525, 522, 530, 533), (428, 422, 492, 489), (450, 456, 405, 411), (416, 410, 498, 495), (404, 503, 468, 501), (462, 398, 464, 504), (438, 444, 417, 423), (410, 404, 501, 498), (444, 450, 411, 417), (422, 416, 495, 492), (471, 473, 476, 479, 482, 485, 488, 491, 494, 497, 500, 467), (503, 465, 470, 468), (581, 578, 586, 589), (565, 562, 570, 573), (589, 586, 594, 597), (456, 462, 504, 405), (573, 570, 578, 581), (557, 554, 562, 565), (541, 538, 546, 549), (549, 546, 554, 557), (533, 530, 538, 541), (402, 398, 400, 403), (403, 400, 399, 401), (408, 402, 403, 409), (409, 403, 401, 407), (414, 408, 409, 415), (415, 409, 407, 413), (420, 414, 415, 421), (421, 415, 413, 419), (426, 420, 421, 427), (427, 421, 419, 425), (432, 426, 427, 433), (433, 427, 425, 431), (465, 503, 505, 466), (466, 505, 504, 464), (503, 404, 406, 505), (505, 406, 405, 504), (404, 410, 412, 406), (406, 412, 411, 405), (438, 432, 433, 439), (439, 433, 431, 437), (410, 416, 418, 412), (412, 418, 417, 411), (444, 438, 439, 445), (445, 439, 437, 443), (416, 422, 424, 418), (418, 424, 423, 417), (422, 428, 430, 424), (424, 430, 429, 423), (428, 434, 436, 430), (430, 436, 435, 429), (450, 444, 445, 451), (451, 445, 443, 449), (434, 440, 442, 436), (436, 442, 441, 435), (456, 450, 451, 457), (457, 451, 449, 455), (440, 446, 448, 442), (442, 448, 447, 441), (446, 452, 454, 448), (448, 454, 453, 447), (462, 456, 457, 463), (463, 457, 455, 461), (452, 458, 460, 454), (454, 460, 459, 453), (471, 467, 469, 472), (472, 469, 468, 470), (458, 465, 466, 460), (460, 466, 464, 459), (398, 462, 463, 400), (400, 463, 461, 399), (467, 500, 502, 469), (469, 502, 501, 468), (500, 497, 499, 502), (502, 499, 498, 501), (497, 494, 496, 499), (499, 496, 495, 498), (494, 491, 493, 496), (496, 493, 492, 495), (491, 488, 490, 493), (493, 490, 489, 492), (488, 485, 487, 490), (490, 487, 486, 489), (485, 482, 484, 487), (487, 484, 483, 486), (482, 479, 481, 484), (484, 481, 480, 483), (479, 476, 478, 481), (481, 478, 477, 480), (476, 473, 475, 478), (478, 475, 474, 477), (473, 471, 472, 475), (475, 472, 470, 474), (517, 514, 522, 525), (507, 506, 515, 514), (517, 516, 509, 508), (519, 518, 511, 510), (521, 520, 513, 512), (514, 515, 523, 522), (525, 524, 516, 517), (527, 526, 518, 519), (529, 528, 520, 521), (522, 523, 531, 530), (528, 529, 537, 536), (533, 532, 524, 525), (535, 534, 526, 527), (530, 531, 539, 538), (541, 540, 532, 533), (543, 542, 534, 535), (545, 544, 536, 537), (540, 541, 549, 548), (551, 550, 542, 543), (553, 552, 544, 545), (538, 539, 547, 546), (552, 553, 561, 560), (546, 547, 555, 554), (557, 556, 548, 549), (559, 558, 550, 551), (554, 555, 563, 562), (565, 564, 556, 557), (567, 566, 558, 559), (569, 568, 560, 561), (564, 565, 573, 572), (575, 574, 566, 567), (577, 576, 568, 569), (562, 563, 571, 570), (570, 571, 579, 578), (581, 580, 572, 573), (583, 582, 574, 575), (585, 584, 576, 577), (578, 579, 587, 586), (589, 588, 580, 581), (591, 590, 582, 583), (593, 592, 584, 585), (588, 589, 597, 596), (599, 598, 590, 591), (601, 600, 592, 593), (586, 587, 595, 594), (594, 595, 506, 507), (508, 509, 596, 597), (510, 511, 598, 599), (512, 513, 600, 601), (597, 594, 507, 508), (608, 616, 622, 625, 628, 619, 610, 602), (631, 637, 640, 643, 634, 604, 603, 614), (620, 632, 613, 611), (641, 626, 623, 644), (638, 629, 626, 641), (632, 620, 629, 638), (644, 623, 617, 635), (637, 631, 633, 639), (639, 633, 632, 638), (619, 628, 630, 621), (621, 630, 629, 620), (640, 637, 639, 642), (642, 639, 638, 641), (628, 625, 627, 630), (630, 627, 626, 629), (643, 640, 642, 645), (645, 642, 641, 644), (625, 622, 624, 627), (627, 624, 623, 626), (634, 643, 645, 636), (636, 645, 644, 635), (622, 616, 618, 624), (624, 618, 617, 623), (610, 619, 621, 612), (612, 621, 620, 611), (631, 614, 615, 633), (633, 615, 613, 632), (607, 617, 618, 609), (609, 618, 616, 608), (604, 634, 636, 606), (606, 636, 635, 605), (607, 605, 635, 617), (608, 602, 646, 655, 664, 661, 658, 652), (667, 650, 603, 604, 670, 679, 676, 673), (656, 647, 649, 668), (677, 680, 659, 662), (674, 677, 662, 665), (668, 674, 665, 656), (680, 671, 653, 659), (673, 675, 669, 667), (675, 674, 668, 669), (655, 657, 666, 664), (657, 656, 665, 666), (676, 678, 675, 673), (678, 677, 674, 675), (664, 666, 663, 661), (666, 665, 662, 663), (679, 681, 678, 676), (681, 680, 677, 678), (661, 663, 660, 658), (663, 662, 659, 660), (670, 672, 681, 679), (672, 671, 680, 681), (658, 660, 654, 652), (660, 659, 653, 654), (646, 648, 657, 655), (648, 647, 656, 657), (667, 669, 651, 650), (669, 668, 649, 651), (607, 609, 654, 653), (609, 608, 652, 654), (604, 606, 672, 670), (606, 605, 671, 672), (607, 653, 671, 605), (686, 602, 610, 691, 700, 697, 694, 688), (703, 614, 603, 682, 706, 715, 712, 709), (692, 611, 613, 704), (713, 716, 695, 698), (710, 713, 698, 701), (704, 710, 701, 692), (716, 707, 689, 695), (709, 711, 705, 703), (711, 710, 704, 705), (691, 693, 702, 700), (693, 692, 701, 702), (712, 714, 711, 709), (714, 713, 710, 711), (700, 702, 699, 697), (702, 701, 698, 699), (715, 717, 714, 712), (717, 716, 713, 714), (697, 699, 696, 694), (699, 698, 695, 696), (706, 708, 717, 715), (708, 707, 716, 717), (694, 696, 690, 688), (696, 695, 689, 690), (610, 612, 693, 691), (612, 611, 692, 693), (703, 705, 615, 614), (705, 704, 613, 615), (685, 687, 690, 689), (687, 686, 688, 690), (682, 684, 708, 706), (684, 683, 707, 708), (685, 689, 707, 683), (686, 718, 724, 727, 730, 721, 646, 602), (733, 739, 742, 745, 736, 682, 603, 650), (722, 734, 649, 647), (743, 728, 725, 746), (740, 731, 728, 743), (734, 722, 731, 740), (746, 725, 719, 737), (739, 733, 735, 741), (741, 735, 734, 740), (721, 730, 732, 723), (723, 732, 731, 722), (742, 739, 741, 744), (744, 741, 740, 743), (730, 727, 729, 732), (732, 729, 728, 731), (745, 742, 744, 747), (747, 744, 743, 746), (727, 724, 726, 729), (729, 726, 725, 728), (736, 745, 747, 738), (738, 747, 746, 737), (724, 718, 720, 726), (726, 720, 719, 725), (646, 721, 723, 648), (648, 723, 722, 647), (733, 650, 651, 735), (735, 651, 649, 734), (685, 719, 720, 687), (687, 720, 718, 686), (682, 736, 738, 684), (684, 738, 737, 683), (685, 683, 737, 719)])
me_cylinder.polygons.foreach_set('use_smooth', [True] * 730)
_uv = me_cylinder.uv_layers.new(name='UVMap')
_uv.uv.foreach_set('vector', [0.05078, 0.8657, 0.01859, 0.8471, 0.06936, 0.7963, 0.2165, 0.8277, 0.2147, 0.821, 0.2262, 0.8144, 0.231, 0.8193, 0.8289, 0.7892, 0.8289, 0.7533, 0.8294, 0.7533, 0.8294, 0.7892, 0.1665, 0.8829, 0.1608, 0.8828, 0.1608, 0.8722, 0.1665, 0.8701, 0.1547, 0.8926, 0.1477, 0.8925, 0.1479, 0.8827, 0.1549, 0.8828, 0.1608, 0.8828, 0.1549, 0.8828, 0.1549, 0.873, 0.1608, 0.8722, 0.0006851, 0.8792, 0.0006851, 0.8885, 9.664e-05, 0.8887, 9.664e-05, 0.879, 0.2212, 0.8453, 0.2439, 0.8322, 0.2589, 0.8471, 0.2267, 0.8657, 0.8998, 0.5102, 0.9088, 0.5101, 0.9088, 0.7642, 0.8998, 0.7643, 0.8296, 0.7526, 0.8296, 0.7432, 0.8301, 0.7432, 0.83, 0.7526, 0.6044, 0.8002, 0.5559, 0.8126, 0.5564, 0.7766, 0.6046, 0.7901, 0.2212, 0.8453, 0.2187, 0.836, 0.2371, 0.8254, 0.2439, 0.8322, 0.2187, 0.836, 0.2165, 0.8277, 0.231, 0.8193, 0.2371, 0.8254, 0.1549, 0.873, 0.1479, 0.8729, 0.1477, 0.8657, 0.1547, 0.8658, 0.853, 0.8451, 0.8471, 0.8438, 0.8473, 0.8366, 0.8532, 0.8374, 0.005358, 0.8966, 0.01345, 0.9013, 0.0133, 0.9019, 0.004928, 0.897, 0.2439, 0.8322, 0.257, 0.8095, 0.2775, 0.8149, 0.2589, 0.8471, 0.9088, 0.5101, 0.9154, 0.5099, 0.9154, 0.7641, 0.9088, 0.7642, 0.8296, 0.7338, 0.8294, 0.727, 0.8298, 0.727, 0.83, 0.7338, 0.6046, 0.7901, 0.5564, 0.7766, 0.5747, 0.7456, 0.6097, 0.7814, 0.2439, 0.8322, 0.2371, 0.8254, 0.2478, 0.807, 0.257, 0.8095, 0.2371, 0.8254, 0.231, 0.8193, 0.2394, 0.8047, 0.2478, 0.807, 0.01859, 0.8471, -5.038e-09, 0.8149, 0.06936, 0.7963, 0.231, 0.8193, 0.2262, 0.8144, 0.2328, 0.803, 0.2394, 0.8047, 0.8289, 0.7533, 0.8284, 0.727, 0.8288, 0.727, 0.8294, 0.7533, 0.2262, 0.8144, 0.2231, 0.8113, 0.2285, 0.8018, 0.2328, 0.803, 0.8301, 0.8521, 0.8302, 0.8427, 0.8306, 0.8427, 0.8305, 0.8521, 0.6097, 0.7814, 0.5747, 0.7456, 0.6061, 0.728, 0.6185, 0.7765, 0.257, 0.8095, 0.2478, 0.807, 0.2478, 0.7857, 0.257, 0.7832, 0.2478, 0.807, 0.2394, 0.8047, 0.2394, 0.7879, 0.2478, 0.7857, -5.038e-09, 0.8149, -6.199e-09, 0.7778, 0.06936, 0.7963, 0.2394, 0.8047, 0.2328, 0.803, 0.2328, 0.7897, 0.2394, 0.7879, 0.8453, 0.8085, 0.8459, 0.7726, 0.8463, 0.7726, 0.8458, 0.8085, 0.8589, 0.8396, 0.8532, 0.8374, 0.8533, 0.8268, 0.859, 0.8268, 0.8473, 0.8366, 0.8403, 0.8366, 0.8404, 0.8268, 0.8474, 0.8268, 0.8532, 0.8374, 0.8473, 0.8366, 0.8474, 0.8268, 0.8533, 0.8268, 0.01345, 0.9013, 0.0228, 0.9013, 0.02296, 0.9019, 0.0133, 0.9019, 0.257, 0.8095, 0.257, 0.7832, 0.2775, 0.7778, 0.2775, 0.8149, 0.9403, 0.5101, 0.9493, 0.5102, 0.9493, 0.7643, 0.9403, 0.7642, 0.2478, 0.7857, 0.2394, 0.7879, 0.231, 0.7734, 0.2371, 0.7673, -6.199e-09, 0.7778, 0.01859, 0.7456, 0.06936, 0.7963, 0.2394, 0.7879, 0.2328, 0.7897, 0.2262, 0.7783, 0.231, 0.7734, 0.8459, 0.7726, 0.8459, 0.7367, 0.8463, 0.7367, 0.8463, 0.7726, 0.859, 0.8268, 0.8533, 0.8268, 0.8532, 0.8162, 0.8589, 0.814, 0.8474, 0.8268, 0.8404, 0.8268, 0.8403, 0.817, 0.8473, 0.817, 0.8533, 0.8268, 0.8474, 0.8268, 0.8473, 0.817, 0.8532, 0.8162, 0.0228, 0.9013, 0.03089, 0.8966, 0.03132, 0.897, 0.02296, 0.9019, 0.257, 0.7832, 0.2439, 0.7605, 0.2589, 0.7456, 0.2775, 0.7778, 0.9493, 0.5102, 0.9583, 0.5101, 0.9583, 0.7642, 0.9493, 0.7643, 0.8302, 0.8427, 0.8301, 0.8334, 0.8305, 0.8334, 0.8306, 0.8427, 0.6185, 0.7765, 0.6061, 0.728, 0.642, 0.7284, 0.6285, 0.7766, 0.257, 0.7832, 0.2478, 0.7857, 0.2371, 0.7673, 0.2439, 0.7605, 0.8532, 0.8162, 0.8473, 0.817, 0.8471, 0.8098, 0.853, 0.8085, 0.03089, 0.8966, 0.03557, 0.8885, 0.03616, 0.8887, 0.03132, 0.897, 0.2439, 0.7605, 0.2212, 0.7474, 0.2267, 0.727, 0.2589, 0.7456, 0.8906, 0.0004046, 0.8972, 0.0005911, 0.8972, 0.2547, 0.8906, 0.2545, 0.8294, 0.792, 0.8296, 0.7851, 0.83, 0.7851, 0.8298, 0.792, 0.6285, 0.7766, 0.642, 0.7284, 0.673, 0.7468, 0.6372, 0.7817, 0.2439, 0.7605, 0.2371, 0.7673, 0.2187, 0.7567, 0.2212, 0.7474, 0.2371, 0.7673, 0.231, 0.7734, 0.2165, 0.765, 0.2187, 0.7567, 0.01859, 0.7456, 0.05078, 0.727, 0.06936, 0.7963, 0.231, 0.7734, 0.2262, 0.7783, 0.2147, 0.7716, 0.2165, 0.765, 0.8459, 0.7367, 0.8453, 0.7104, 0.8458, 0.7104, 0.8463, 0.7367, 0.2262, 0.7783, 0.2231, 0.7814, 0.2136, 0.7759, 0.2147, 0.7716, 0.08425, 0.8658, 0.09125, 0.8657, 0.0911, 0.8729, 0.0841, 0.8729, 0.6372, 0.7817, 0.673, 0.7468, 0.6906, 0.7781, 0.6421, 0.7905, 0.2212, 0.7474, 0.2187, 0.7567, 0.1975, 0.7567, 0.195, 0.7474, 0.2187, 0.7567, 0.2165, 0.765, 0.1997, 0.765, 0.1975, 0.7567, 0.05078, 0.727, 0.08795, 0.727, 0.06936, 0.7963, 0.2165, 0.765, 0.2147, 0.7716, 0.2015, 0.7716, 0.1997, 0.765, 0.8433, 0.8085, 0.8439, 0.7726, 0.8443, 0.7726, 0.8438, 0.8085, 0.07251, 0.8701, 0.07823, 0.8722, 0.07823, 0.8828, 0.07251, 0.8829, 0.0841, 0.8729, 0.0911, 0.8729, 0.0911, 0.8827, 0.0841, 0.8828, 0.07823, 0.8722, 0.0841, 0.8729, 0.0841, 0.8828, 0.07823, 0.8828, 0.03557, 0.8885, 0.03557, 0.8792, 0.03616, 0.879, 0.03616, 0.8887, 0.2212, 0.7474, 0.195, 0.7474, 0.1895, 0.727, 0.2267, 0.727, 0.8972, 0.0005911, 0.9062, 0.0006594, 0.9062, 0.2548, 0.8972, 0.2547, 0.8296, 0.7851, 0.8296, 0.7757, 0.8301, 0.7757, 0.83, 0.7851, 0.08795, 0.727, 0.1201, 0.7456, 0.06936, 0.7963, 0.1997, 0.765, 0.2015, 0.7716, 0.19, 0.7783, 0.1852, 0.7734, 0.8439, 0.7726, 0.8439, 0.7367, 0.8443, 0.7367, 0.8443, 0.7726, 0.07251, 0.8829, 0.07823, 0.8828, 0.07839, 0.8934, 0.0727, 0.8956, 0.0841, 0.8828, 0.0911, 0.8827, 0.09125, 0.8925, 0.08425, 0.8926, 0.07823, 0.8828, 0.0841, 0.8828, 0.08425, 0.8926, 0.07839, 0.8934, 0.03557, 0.8792, 0.03089, 0.8711, 0.03132, 0.8706, 0.03616, 0.879, 0.195, 0.7474, 0.1723, 0.7605, 0.1573, 0.7456, 0.1895, 0.727, 0.9062, 0.0006594, 0.9152, 0.0005911, 0.9152, 0.2547, 0.9062, 0.2548, 0.8296, 0.7757, 0.8296, 0.7663, 0.83, 0.7663, 0.8301, 0.7757, 0.8361, 0.8074, 0.839, 0.8074, 0.8397, 0.8334, 0.8368, 0.8334, 0.195, 0.7474, 0.1975, 0.7567, 0.179, 0.7673, 0.1723, 0.7605, 0.1975, 0.7567, 0.1997, 0.765, 0.1852, 0.7734, 0.179, 0.7673, 0.07839, 0.8934, 0.08425, 0.8926, 0.08451, 0.8998, 0.07867, 0.9011, 0.03089, 0.8711, 0.0228, 0.8664, 0.02296, 0.8658, 0.03132, 0.8706, 0.1723, 0.7605, 0.1591, 0.7832, 0.1387, 0.7778, 0.1573, 0.7456, 0.9152, 0.0005911, 0.9217, 0.0004046, 0.9217, 0.2545, 0.9152, 0.2547, 0.8296, 0.7663, 0.8294, 0.7595, 0.8298, 0.7595, 0.83, 0.7663, 0.8358, 0.7719, 0.8387, 0.7719, 0.839, 0.8074, 0.8361, 0.8074, 0.1723, 0.7605, 0.179, 0.7673, 0.1684, 0.7857, 0.1591, 0.7832, 0.179, 0.7673, 0.1852, 0.7734, 0.1768, 0.7879, 0.1684, 0.7857, 0.1201, 0.7456, 0.1387, 0.7778, 0.06936, 0.7963, 0.1852, 0.7734, 0.19, 0.7783, 0.1834, 0.7897, 0.1768, 0.7879, 0.8439, 0.7367, 0.8433, 0.7104, 0.8438, 0.7104, 0.8443, 0.7367, 0.19, 0.7783, 0.1931, 0.7814, 0.1876, 0.7909, 0.1834, 0.7897, 0.1359, 0.9011, 0.1289, 0.9011, 0.1291, 0.8939, 0.1361, 0.8939, 0.1591, 0.7832, 0.1684, 0.7857, 0.1684, 0.807, 0.1591, 0.8095, 0.1684, 0.7857, 0.1768, 0.7879, 0.1768, 0.8047, 0.1684, 0.807, 0.1387, 0.7778, 0.1387, 0.8149, 0.06936, 0.7963, 0.1768, 0.7879, 0.1834, 0.7897, 0.1834, 0.803, 0.1768, 0.8047, 0.8413, 0.8085, 0.8419, 0.7726, 0.8423, 0.7726, 0.8418, 0.8085, 0.1476, 0.8968, 0.1419, 0.8946, 0.142, 0.884, 0.1477, 0.884, 0.1361, 0.8939, 0.1291, 0.8939, 0.1291, 0.884, 0.1361, 0.884, 0.1419, 0.8946, 0.1361, 0.8939, 0.1361, 0.884, 0.142, 0.884, 0.0228, 0.8664, 0.01345, 0.8664, 0.0133, 0.8658, 0.02296, 0.8658, 0.1591, 0.7832, 0.1591, 0.8095, 0.1387, 0.8149, 0.1387, 0.7778, 0.922, 0.0005911, 0.9309, 0.0006594, 0.9309, 0.2548, 0.922, 0.2547, 0.8284, 0.8438, 0.8284, 0.8345, 0.8289, 0.8345, 0.8288, 0.8438, 0.8361, 0.7364, 0.839, 0.7364, 0.8387, 0.7719, 0.8358, 0.7719, 0.1768, 0.8047, 0.1834, 0.803, 0.19, 0.8144, 0.1852, 0.8193, 0.8419, 0.7726, 0.8419, 0.7367, 0.8423, 0.7367, 0.8423, 0.7726, 0.1477, 0.884, 0.142, 0.884, 0.1419, 0.8735, 0.1476, 0.8712, 0.1361, 0.884, 0.1291, 0.884, 0.1291, 0.8742, 0.1361, 0.8742, 0.142, 0.884, 0.1361, 0.884, 0.1361, 0.8742, 0.1419, 0.8735, 0.01345, 0.8664, 0.005358, 0.8711, 0.004928, 0.8706, 0.0133, 0.8658, 0.1591, 0.8095, 0.1723, 0.8322, 0.1573, 0.8471, 0.1387, 0.8149, 0.9309, 0.0006594, 0.9399, 0.0005911, 0.9399, 0.2547, 0.9309, 0.2548, 0.8284, 0.8345, 0.8284, 0.8251, 0.8288, 0.8251, 0.8289, 0.8345, 0.8368, 0.7104, 0.8397, 0.7104, 0.839, 0.7364, 0.8361, 0.7364, 0.1591, 0.8095, 0.1684, 0.807, 0.179, 0.8254, 0.1723, 0.8322, 0.1684, 0.807, 0.1768, 0.8047, 0.1852, 0.8193, 0.179, 0.8254, 0.1387, 0.8149, 0.1201, 0.8471, 0.06936, 0.7963, 0.005358, 0.8711, 0.0006851, 0.8792, 9.664e-05, 0.879, 0.004928, 0.8706, 0.1723, 0.8322, 0.195, 0.8453, 0.1895, 0.8657, 0.1573, 0.8471, 0.9399, 0.0005911, 0.9465, 0.0004046, 0.9465, 0.2545, 0.9399, 0.2547, 0.8294, 0.7595, 0.8296, 0.7526, 0.83, 0.7526, 0.8298, 0.7595, 0.8697, 0.7459, 0.8668, 0.7459, 0.8665, 0.7104, 0.8694, 0.7104, 0.1723, 0.8322, 0.179, 0.8254, 0.1975, 0.836, 0.195, 0.8453, 0.179, 0.8254, 0.1852, 0.8193, 0.1997, 0.8277, 0.1975, 0.836, 0.1201, 0.8471, 0.08795, 0.8657, 0.06936, 0.7963, 0.1852, 0.8193, 0.19, 0.8144, 0.2015, 0.821, 0.1997, 0.8277, 0.8419, 0.7367, 0.8413, 0.7104, 0.8418, 0.7104, 0.8423, 0.7367, 0.19, 0.8144, 0.1931, 0.8113, 0.2026, 0.8168, 0.2015, 0.821, 0.1361, 0.8742, 0.1291, 0.8742, 0.1289, 0.867, 0.1359, 0.867, 0.1419, 0.8735, 0.1361, 0.8742, 0.1359, 0.867, 0.1417, 0.8657, 0.195, 0.8453, 0.1975, 0.836, 0.2187, 0.836, 0.2212, 0.8453, 0.1975, 0.836, 0.1997, 0.8277, 0.2165, 0.8277, 0.2187, 0.836, 0.08795, 0.8657, 0.05078, 0.8657, 0.06936, 0.7963, 0.1997, 0.8277, 0.2015, 0.821, 0.2147, 0.821, 0.2165, 0.8277, 0.8284, 0.8251, 0.8289, 0.7892, 0.8294, 0.7892, 0.8288, 0.8251, 0.1663, 0.8956, 0.1606, 0.8934, 0.1608, 0.8828, 0.1665, 0.8829, 0.8416, 0.9009, 0.8514, 0.9009, 0.8516, 0.9016, 0.8414, 0.9016, 0.1606, 0.8934, 0.1547, 0.8926, 0.1549, 0.8828, 0.1608, 0.8828, 0.8296, 0.7432, 0.8296, 0.7338, 0.83, 0.7338, 0.8301, 0.7432, 0.195, 0.8453, 0.2212, 0.8453, 0.2267, 0.8657, 0.1895, 0.8657, 0.0006851, 0.8885, 0.005358, 0.8966, 0.004928, 0.897, 9.664e-05, 0.8887, 0.1549, 0.8828, 0.1479, 0.8827, 0.1479, 0.8729, 0.1549, 0.873, 0.8909, 0.5101, 0.8998, 0.5102, 0.8998, 0.7643, 0.8909, 0.7642, 0.8601, 0.8074, 0.8572, 0.8074, 0.8578, 0.7719, 0.8607, 0.7719, 0.6421, 0.7905, 0.6906, 0.7781, 0.6902, 0.8141, 0.642, 0.8006, 0.8598, 0.896, 0.8647, 0.8876, 0.8654, 0.8877, 0.8603, 0.8965, 0.8607, 0.7719, 0.8578, 0.7719, 0.8578, 0.7364, 0.8607, 0.7364, 0.6281, 0.8142, 0.6405, 0.8627, 0.6045, 0.8623, 0.618, 0.8141, 0.8508, 0.8074, 0.8479, 0.8074, 0.8485, 0.7719, 0.8514, 0.7719, 0.8514, 0.7364, 0.8485, 0.7364, 0.8479, 0.7104, 0.8508, 0.7104, 0.6094, 0.8089, 0.5736, 0.8439, 0.5559, 0.8126, 0.6044, 0.8002, 0.642, 0.8006, 0.6902, 0.8141, 0.6719, 0.845, 0.6369, 0.8092, 0.8514, 0.7719, 0.8485, 0.7719, 0.8485, 0.7364, 0.8514, 0.7364, 0.6369, 0.8092, 0.6719, 0.845, 0.6405, 0.8627, 0.6281, 0.8142, 0.8607, 0.7364, 0.8578, 0.7364, 0.8572, 0.7104, 0.8601, 0.7104, 0.641, 0.999, 0.6051, 0.999, 0.5739, 0.981, 0.556, 0.9498, 0.556, 0.9139, 0.5739, 0.8827, 0.6051, 0.8647, 0.641, 0.8647, 0.6722, 0.8827, 0.6902, 0.9139, 0.6902, 0.9498, 0.6722, 0.981, 0.8694, 0.7814, 0.8665, 0.7814, 0.8668, 0.7459, 0.8697, 0.7459, 0.8283, 0.8778, 0.8283, 0.8876, 0.8276, 0.8877, 0.8276, 0.8776, 0.8416, 0.8645, 0.8332, 0.8693, 0.8327, 0.8689, 0.8414, 0.8638, 0.8283, 0.8876, 0.8332, 0.896, 0.8327, 0.8965, 0.8276, 0.8877, 0.618, 0.8141, 0.6045, 0.8623, 0.5736, 0.8439, 0.6094, 0.8089, 0.8332, 0.8693, 0.8283, 0.8778, 0.8276, 0.8776, 0.8327, 0.8689, 0.8514, 0.8645, 0.8416, 0.8645, 0.8414, 0.8638, 0.8516, 0.8638, 0.8647, 0.8778, 0.8598, 0.8693, 0.8603, 0.8689, 0.8654, 0.8776, 0.8598, 0.8693, 0.8514, 0.8645, 0.8516, 0.8638, 0.8603, 0.8689, 0.8647, 0.8876, 0.8647, 0.8778, 0.8654, 0.8776, 0.8654, 0.8877, 0.6046, 0.7901, 0.6056, 0.7904, 0.6055, 0.7999, 0.6044, 0.8002, 0.909, 0.5095, 0.9088, 0.5101, 0.8998, 0.5102, 0.8998, 0.5096, 0.6097, 0.7814, 0.6104, 0.7822, 0.6056, 0.7904, 0.6046, 0.7901, 0.6104, 0.7822, 0.6107, 0.7825, 0.606, 0.7905, 0.6056, 0.7904, 0.6185, 0.7765, 0.6187, 0.7775, 0.6104, 0.7822, 0.6097, 0.7814, 0.9493, 0.5096, 0.9493, 0.5102, 0.9403, 0.5101, 0.9401, 0.5095, 0.6285, 0.7766, 0.6282, 0.7776, 0.6187, 0.7775, 0.6185, 0.7765, 0.9585, 0.5095, 0.9583, 0.5101, 0.9493, 0.5102, 0.9493, 0.5096, 0.6372, 0.7817, 0.6364, 0.7825, 0.6282, 0.7776, 0.6285, 0.7766, 0.6364, 0.7825, 0.6361, 0.7828, 0.6281, 0.778, 0.6282, 0.7776, 0.6421, 0.7905, 0.6411, 0.7908, 0.6364, 0.7825, 0.6372, 0.7817, 0.9062, 6.996e-05, 0.9062, 0.0006594, 0.8972, 0.0005911, 0.897, 0.0, 0.8697, 0.7459, 0.8703, 0.7459, 0.87, 0.7812, 0.8694, 0.7814, 0.5549, 0.8128, 0.5559, 0.8126, 0.5736, 0.8439, 0.5728, 0.8447, 0.5725, 0.845, 0.5728, 0.8447, 0.6042, 0.8633, 0.6041, 0.8637, 0.5728, 0.8447, 0.5736, 0.8439, 0.6045, 0.8623, 0.6042, 0.8633, 0.8514, 0.7364, 0.852, 0.7366, 0.852, 0.7719, 0.8514, 0.7719, 0.6042, 0.8633, 0.6045, 0.8623, 0.6405, 0.8627, 0.6408, 0.8637, 0.642, 0.8006, 0.641, 0.8003, 0.6411, 0.7908, 0.6421, 0.7905, 0.9154, 0.0, 0.9152, 0.0005911, 0.9062, 0.0006594, 0.9062, 6.996e-05, 0.8514, 0.7719, 0.852, 0.7719, 0.8514, 0.8072, 0.8508, 0.8074, 0.6408, 0.8637, 0.6405, 0.8627, 0.6719, 0.845, 0.6726, 0.8458, 0.6369, 0.8092, 0.6361, 0.8085, 0.641, 0.8003, 0.642, 0.8006, 0.6361, 0.8085, 0.6358, 0.8082, 0.6406, 0.8002, 0.641, 0.8003, 0.6729, 0.8461, 0.6726, 0.8458, 0.6912, 0.8144, 0.6916, 0.8145, 0.6726, 0.8458, 0.6719, 0.845, 0.6902, 0.8141, 0.6912, 0.8144, 0.8607, 0.7364, 0.8612, 0.7366, 0.8612, 0.7719, 0.8607, 0.7719, 0.6912, 0.8144, 0.6902, 0.8141, 0.6906, 0.7781, 0.6916, 0.7779, 0.8607, 0.7719, 0.8612, 0.7719, 0.8607, 0.8072, 0.8601, 0.8074, 0.6916, 0.7779, 0.6906, 0.7781, 0.673, 0.7468, 0.6737, 0.746, 0.6281, 0.8142, 0.6278, 0.8132, 0.6361, 0.8085, 0.6369, 0.8092, 0.9309, 6.996e-05, 0.9309, 0.0006594, 0.922, 0.0005911, 0.9217, 0.0, 0.6741, 0.7457, 0.6737, 0.746, 0.6423, 0.7274, 0.6424, 0.727, 0.6737, 0.746, 0.673, 0.7468, 0.642, 0.7284, 0.6423, 0.7274, 0.618, 0.8141, 0.6183, 0.813, 0.6278, 0.8132, 0.6281, 0.8142, 0.9401, 0.0, 0.9399, 0.0005911, 0.9309, 0.0006594, 0.9309, 6.996e-05, 0.8361, 0.8074, 0.8355, 0.8071, 0.8352, 0.7719, 0.8358, 0.7719, 0.6423, 0.7274, 0.642, 0.7284, 0.6061, 0.728, 0.6058, 0.727, 0.8358, 0.7719, 0.8352, 0.7719, 0.8355, 0.7366, 0.8361, 0.7364, 0.6058, 0.727, 0.6061, 0.728, 0.5747, 0.7456, 0.574, 0.7449, 0.6094, 0.8089, 0.6101, 0.8082, 0.6183, 0.813, 0.618, 0.8141, 0.6101, 0.8082, 0.6104, 0.8079, 0.6184, 0.8126, 0.6183, 0.813, 0.5737, 0.7446, 0.574, 0.7449, 0.5553, 0.7763, 0.5549, 0.7762, 0.574, 0.7449, 0.5747, 0.7456, 0.5564, 0.7766, 0.5553, 0.7763, 0.641, 0.999, 0.6413, 1.0, 0.6048, 1.0, 0.6051, 0.999, 0.8662, 0.7459, 0.8668, 0.7459, 0.8665, 0.7814, 0.8659, 0.7812, 0.8694, 0.7104, 0.87, 0.7106, 0.8703, 0.7459, 0.8697, 0.7459, 0.5553, 0.7763, 0.5564, 0.7766, 0.5559, 0.8126, 0.5549, 0.8128, 0.6044, 0.8002, 0.6055, 0.7999, 0.6101, 0.8082, 0.6094, 0.8089, 0.8998, 0.5096, 0.8998, 0.5102, 0.8909, 0.5101, 0.8906, 0.5095, 0.6051, 0.999, 0.6048, 1.0, 0.5732, 0.9817, 0.5739, 0.981, 0.8473, 0.7108, 0.8479, 0.7104, 0.8485, 0.7364, 0.8479, 0.7366, 0.5739, 0.981, 0.5732, 0.9817, 0.5549, 0.9501, 0.556, 0.9498, 0.8479, 0.7366, 0.8485, 0.7364, 0.8485, 0.7719, 0.8479, 0.7719, 0.556, 0.9498, 0.5549, 0.9501, 0.5549, 0.9136, 0.556, 0.9139, 0.8479, 0.7719, 0.8485, 0.7719, 0.8479, 0.8074, 0.8473, 0.8071, 0.556, 0.9139, 0.5549, 0.9136, 0.5732, 0.882, 0.5739, 0.8827, 0.8566, 0.7108, 0.8572, 0.7104, 0.8578, 0.7364, 0.8571, 0.7366, 0.5739, 0.8827, 0.5732, 0.882, 0.6048, 0.8637, 0.6051, 0.8647, 0.8571, 0.7366, 0.8578, 0.7364, 0.8578, 0.7719, 0.8571, 0.7719, 0.6051, 0.8647, 0.6048, 0.8637, 0.6413, 0.8637, 0.641, 0.8647, 0.8571, 0.7719, 0.8578, 0.7719, 0.8572, 0.8074, 0.8566, 0.8071, 0.641, 0.8647, 0.6413, 0.8637, 0.673, 0.882, 0.6722, 0.8827, 0.8403, 0.833, 0.8397, 0.8334, 0.839, 0.8074, 0.8396, 0.8071, 0.6722, 0.8827, 0.673, 0.882, 0.6912, 0.9136, 0.6902, 0.9139, 0.8396, 0.8071, 0.839, 0.8074, 0.8387, 0.7719, 0.8393, 0.7719, 0.6902, 0.9139, 0.6912, 0.9136, 0.6912, 0.9501, 0.6902, 0.9498, 0.8393, 0.7719, 0.8387, 0.7719, 0.839, 0.7364, 0.8396, 0.7366, 0.6902, 0.9498, 0.6912, 0.9501, 0.673, 0.9817, 0.6722, 0.981, 0.8396, 0.7366, 0.839, 0.7364, 0.8397, 0.7104, 0.8403, 0.7108, 0.6722, 0.981, 0.673, 0.9817, 0.6413, 1.0, 0.641, 0.999, 0.8659, 0.7106, 0.8665, 0.7104, 0.8668, 0.7459, 0.8662, 0.7459, 0.8514, 0.9009, 0.8598, 0.896, 0.8603, 0.8965, 0.8516, 0.9016, 0.8414, 0.9016, 0.8516, 0.9016, 0.8516, 0.9017, 0.8414, 0.9017, 0.8514, 0.9009, 0.8416, 0.9009, 0.8416, 0.9008, 0.8513, 0.9008, 0.004857, 0.8971, -3.807e-08, 0.8887, 9.664e-05, 0.8887, 0.004928, 0.897, 0.005358, 0.8966, 0.0006851, 0.8885, 0.0007817, 0.8885, 0.005429, 0.8965, 0.8516, 0.9016, 0.8603, 0.8965, 0.8604, 0.8966, 0.8516, 0.9017, 0.8598, 0.896, 0.8514, 0.9009, 0.8513, 0.9008, 0.8598, 0.896, 0.01327, 0.902, 0.004857, 0.8971, 0.004928, 0.897, 0.0133, 0.9019, 0.01345, 0.9013, 0.005358, 0.8966, 0.005429, 0.8965, 0.01348, 0.9012, 0.8603, 0.8965, 0.8654, 0.8877, 0.8655, 0.8878, 0.8604, 0.8966, 0.01348, 0.9012, 0.02277, 0.9012, 0.0228, 0.9013, 0.01345, 0.9013, 0.8647, 0.8876, 0.8598, 0.896, 0.8598, 0.896, 0.8646, 0.8875, 0.02298, 0.902, 0.01327, 0.902, 0.0133, 0.9019, 0.02296, 0.9019, 0.8654, 0.8877, 0.8654, 0.8776, 0.8655, 0.8776, 0.8655, 0.8878, 0.8647, 0.8778, 0.8647, 0.8876, 0.8646, 0.8875, 0.8646, 0.8778, 0.0314, 0.8971, 0.02298, 0.902, 0.02296, 0.9019, 0.03132, 0.897, 0.03089, 0.8966, 0.0228, 0.9013, 0.02277, 0.9012, 0.03082, 0.8965, 0.8646, 0.8778, 0.8598, 0.8694, 0.8598, 0.8693, 0.8647, 0.8778, 0.03625, 0.8887, 0.0314, 0.8971, 0.03132, 0.897, 0.03616, 0.8887, 0.03557, 0.8885, 0.03089, 0.8966, 0.03082, 0.8965, 0.03547, 0.8885, 0.8654, 0.8776, 0.8603, 0.8689, 0.8604, 0.8688, 0.8655, 0.8776, 0.03547, 0.8885, 0.03547, 0.8792, 0.03557, 0.8792, 0.03557, 0.8885, 0.8603, 0.8689, 0.8516, 0.8638, 0.8516, 0.8637, 0.8604, 0.8688, 0.8514, 0.8645, 0.8598, 0.8693, 0.8598, 0.8694, 0.8513, 0.8646, 0.03625, 0.879, 0.03625, 0.8887, 0.03616, 0.8887, 0.03616, 0.879, 0.8516, 0.8638, 0.8414, 0.8638, 0.8414, 0.8637, 0.8516, 0.8637, 0.8416, 0.8645, 0.8514, 0.8645, 0.8513, 0.8646, 0.8416, 0.8646, 0.0314, 0.8706, 0.03625, 0.879, 0.03616, 0.879, 0.03132, 0.8706, 0.03089, 0.8711, 0.03557, 0.8792, 0.03547, 0.8792, 0.03082, 0.8711, 0.8416, 0.8646, 0.8332, 0.8694, 0.8332, 0.8693, 0.8416, 0.8645, 0.02298, 0.8657, 0.0314, 0.8706, 0.03132, 0.8706, 0.02296, 0.8658, 0.0228, 0.8664, 0.03089, 0.8711, 0.03082, 0.8711, 0.02277, 0.8665, 0.8414, 0.8638, 0.8327, 0.8689, 0.8326, 0.8688, 0.8414, 0.8637, 0.8327, 0.8689, 0.8276, 0.8776, 0.8275, 0.8776, 0.8326, 0.8688, 0.8283, 0.8778, 0.8332, 0.8693, 0.8332, 0.8694, 0.8284, 0.8778, 0.01327, 0.8657, 0.02298, 0.8657, 0.02296, 0.8658, 0.0133, 0.8658, 0.01345, 0.8664, 0.0228, 0.8664, 0.02277, 0.8665, 0.01348, 0.8665, 0.8276, 0.8776, 0.8276, 0.8877, 0.8275, 0.8878, 0.8275, 0.8776, 0.8283, 0.8876, 0.8283, 0.8778, 0.8284, 0.8778, 0.8284, 0.8875, 0.004857, 0.8706, 0.01327, 0.8657, 0.0133, 0.8658, 0.004928, 0.8706, 0.005358, 0.8711, 0.01345, 0.8664, 0.01348, 0.8665, 0.005429, 0.8711, 0.8284, 0.8875, 0.8332, 0.896, 0.8332, 0.896, 0.8283, 0.8876, -3.844e-08, 0.879, 0.004857, 0.8706, 0.004928, 0.8706, 9.664e-05, 0.879, 0.0006851, 0.8792, 0.005358, 0.8711, 0.005429, 0.8711, 0.0007817, 0.8792, 0.8276, 0.8877, 0.8327, 0.8965, 0.8326, 0.8966, 0.8275, 0.8878, 0.8327, 0.8965, 0.8414, 0.9016, 0.8414, 0.9017, 0.8326, 0.8966, 0.8416, 0.9009, 0.8332, 0.896, 0.8332, 0.896, 0.8416, 0.9008, -3.807e-08, 0.8887, -3.844e-08, 0.879, 9.664e-05, 0.879, 9.664e-05, 0.8887, 0.0006851, 0.8885, 0.0006851, 0.8792, 0.0007817, 0.8792, 0.0007817, 0.8885, 0.8332, 0.896, 0.8416, 0.9009, 0.8414, 0.9016, 0.8327, 0.8965, 0.3282, 0.727, 0.3468, 0.7963, 0.296, 0.7456, 0.4939, 0.765, 0.5085, 0.7734, 0.5036, 0.7783, 0.4922, 0.7716, 0.8408, 0.7726, 0.8403, 0.7726, 0.8403, 0.7367, 0.8408, 0.7367, 0.1665, 0.8829, 0.1665, 0.8701, 0.1722, 0.8722, 0.1722, 0.8828, 0.1782, 0.8926, 0.1781, 0.8828, 0.1851, 0.8827, 0.1852, 0.8925, 0.1722, 0.8828, 0.1722, 0.8722, 0.1781, 0.8729, 0.1781, 0.8828, 0.05905, 0.8664, 0.05921, 0.8658, 0.06758, 0.8706, 0.06715, 0.8711, 0.4987, 0.7474, 0.5041, 0.727, 0.5363, 0.7456, 0.5214, 0.7605, 0.9309, 0.5102, 0.9309, 0.7643, 0.922, 0.7642, 0.922, 0.5101, 0.8296, 0.7988, 0.83, 0.7988, 0.8301, 0.8082, 0.8296, 0.8082, 0.7552, 0.7765, 0.7464, 0.7814, 0.7114, 0.7456, 0.7428, 0.728, 0.4987, 0.7474, 0.5214, 0.7605, 0.5146, 0.7673, 0.4962, 0.7567, 0.4962, 0.7567, 0.5146, 0.7673, 0.5085, 0.7734, 0.4939, 0.765, 0.1781, 0.8729, 0.1782, 0.8658, 0.1852, 0.8657, 0.1851, 0.8729, 0.8829, 0.8157, 0.8831, 0.8235, 0.8773, 0.8242, 0.8771, 0.817, 0.07182, 0.8792, 0.07241, 0.879, 0.07241, 0.8887, 0.07182, 0.8885, 0.5214, 0.7605, 0.5363, 0.7456, 0.5549, 0.7778, 0.5345, 0.7832, 0.922, 0.5101, 0.922, 0.7642, 0.9154, 0.7641, 0.9154, 0.5099, 0.8296, 0.8176, 0.83, 0.8176, 0.8298, 0.8245, 0.8294, 0.8245, 0.7464, 0.7814, 0.7413, 0.7901, 0.6931, 0.7766, 0.7114, 0.7456, 0.5214, 0.7605, 0.5345, 0.7832, 0.5252, 0.7857, 0.5146, 0.7673, 0.5146, 0.7673, 0.5252, 0.7857, 0.5169, 0.7879, 0.5085, 0.7734, 0.296, 0.7456, 0.3468, 0.7963, 0.2775, 0.7778, 0.5085, 0.7734, 0.5169, 0.7879, 0.5103, 0.7897, 0.5036, 0.7783, 0.8408, 0.7367, 0.8403, 0.7367, 0.8409, 0.7104, 0.8413, 0.7104, 0.5036, 0.7783, 0.5103, 0.7897, 0.506, 0.7909, 0.5005, 0.7814, 0.8306, 0.8334, 0.831, 0.8334, 0.8311, 0.8427, 0.8307, 0.8427, 0.7413, 0.7901, 0.7412, 0.8002, 0.6927, 0.8126, 0.6931, 0.7766, 0.5345, 0.7832, 0.5345, 0.8095, 0.5252, 0.807, 0.5252, 0.7857, 0.5252, 0.7857, 0.5252, 0.807, 0.5169, 0.8047, 0.5169, 0.7879, 0.2775, 0.7778, 0.3468, 0.7963, 0.2775, 0.8149, 0.5169, 0.7879, 0.5169, 0.8047, 0.5103, 0.803, 0.5103, 0.7897, 0.8473, 0.8085, 0.8469, 0.8085, 0.8463, 0.7726, 0.8468, 0.7726, 0.8888, 0.8213, 0.8889, 0.834, 0.8832, 0.834, 0.8831, 0.8235, 0.8773, 0.8242, 0.8773, 0.834, 0.8703, 0.834, 0.8703, 0.8242, 0.8831, 0.8235, 0.8832, 0.834, 0.8773, 0.834, 0.8773, 0.8242, 0.07182, 0.8885, 0.07241, 0.8887, 0.06758, 0.897, 0.06715, 0.8966, 0.5345, 0.7832, 0.5549, 0.7778, 0.5549, 0.8149, 0.5345, 0.8095, 0.9647, 0.0005911, 0.9647, 0.2547, 0.9557, 0.2548, 0.9557, 0.0006594, 0.5252, 0.807, 0.5146, 0.8254, 0.5085, 0.8193, 0.5169, 0.8047, 0.2775, 0.8149, 0.3468, 0.7963, 0.296, 0.8471, 0.5169, 0.8047, 0.5085, 0.8193, 0.5036, 0.8144, 0.5103, 0.803, 0.8468, 0.7726, 0.8463, 0.7726, 0.8463, 0.7367, 0.8468, 0.7367, 0.8889, 0.834, 0.8888, 0.8468, 0.8831, 0.8446, 0.8832, 0.834, 0.8773, 0.834, 0.8773, 0.8439, 0.8703, 0.8439, 0.8703, 0.834, 0.8832, 0.834, 0.8831, 0.8446, 0.8773, 0.8439, 0.8773, 0.834, 0.06715, 0.8966, 0.06758, 0.897, 0.05921, 0.9019, 0.05905, 0.9013, 0.5345, 0.8095, 0.5549, 0.8149, 0.5363, 0.8471, 0.5214, 0.8322, 0.9557, 0.0006594, 0.9557, 0.2548, 0.9467, 0.2547, 0.9467, 0.0005911, 0.8307, 0.8427, 0.8311, 0.8427, 0.831, 0.8521, 0.8306, 0.8521, 0.7412, 0.8002, 0.7461, 0.8089, 0.7103, 0.8439, 0.6927, 0.8126, 0.5345, 0.8095, 0.5214, 0.8322, 0.5146, 0.8254, 0.5252, 0.807, 0.8831, 0.8446, 0.8829, 0.8524, 0.8771, 0.8511, 0.8773, 0.8439, 0.05905, 0.9013, 0.05921, 0.9019, 0.04955, 0.9019, 0.04971, 0.9013, 0.5214, 0.8322, 0.5363, 0.8471, 0.5041, 0.8657, 0.4987, 0.8453, 0.9217, 0.2552, 0.9217, 0.5093, 0.9152, 0.5095, 0.9152, 0.2554, 0.8294, 0.8245, 0.8298, 0.8245, 0.83, 0.8314, 0.8296, 0.8314, 0.7461, 0.8089, 0.7548, 0.8141, 0.7412, 0.8623, 0.7103, 0.8439, 0.5214, 0.8322, 0.4987, 0.8453, 0.4962, 0.836, 0.5146, 0.8254, 0.5146, 0.8254, 0.4962, 0.836, 0.4939, 0.8277, 0.5085, 0.8193, 0.296, 0.8471, 0.3468, 0.7963, 0.3282, 0.8657, 0.5085, 0.8193, 0.4939, 0.8277, 0.4922, 0.821, 0.5036, 0.8144, 0.8468, 0.7367, 0.8463, 0.7367, 0.8469, 0.7104, 0.8473, 0.7104, 0.5036, 0.8144, 0.4922, 0.821, 0.491, 0.8168, 0.5005, 0.8113, 0.09825, 0.8658, 0.0984, 0.8729, 0.0914, 0.8729, 0.09125, 0.8657, 0.7548, 0.8141, 0.7648, 0.8142, 0.7772, 0.8627, 0.7412, 0.8623, 0.4987, 0.8453, 0.4724, 0.8453, 0.4749, 0.836, 0.4962, 0.836, 0.4962, 0.836, 0.4749, 0.836, 0.4772, 0.8277, 0.4939, 0.8277, 0.3282, 0.8657, 0.3468, 0.7963, 0.3654, 0.8657, 0.4939, 0.8277, 0.4772, 0.8277, 0.4789, 0.821, 0.4922, 0.821, 0.8453, 0.8085, 0.8449, 0.8085, 0.8443, 0.7726, 0.8448, 0.7726, 0.11, 0.8701, 0.11, 0.8829, 0.1043, 0.8828, 0.1043, 0.8722, 0.0984, 0.8729, 0.0984, 0.8828, 0.0914, 0.8827, 0.0914, 0.8729, 0.1043, 0.8722, 0.1043, 0.8828, 0.0984, 0.8828, 0.0984, 0.8729, 0.04971, 0.9013, 0.04955, 0.9019, 0.04118, 0.897, 0.04161, 0.8966, 0.4987, 0.8453, 0.5041, 0.8657, 0.467, 0.8657, 0.4724, 0.8453, 0.9152, 0.2554, 0.9152, 0.5095, 0.9062, 0.5095, 0.9062, 0.2554, 0.8296, 0.8314, 0.83, 0.8314, 0.8301, 0.8407, 0.8296, 0.8407, 0.3654, 0.8657, 0.3468, 0.7963, 0.3976, 0.8471, 0.4772, 0.8277, 0.4626, 0.8193, 0.4675, 0.8144, 0.4789, 0.821, 0.8448, 0.7726, 0.8443, 0.7726, 0.8443, 0.7367, 0.8448, 0.7367, 0.11, 0.8829, 0.1098, 0.8956, 0.1041, 0.8934, 0.1043, 0.8828, 0.0984, 0.8828, 0.09825, 0.8926, 0.09125, 0.8925, 0.0914, 0.8827, 0.1043, 0.8828, 0.1041, 0.8934, 0.09825, 0.8926, 0.0984, 0.8828, 0.04161, 0.8966, 0.04118, 0.897, 0.03635, 0.8887, 0.03694, 0.8885, 0.4724, 0.8453, 0.467, 0.8657, 0.4348, 0.8471, 0.4497, 0.8322, 0.9062, 0.2554, 0.9062, 0.5095, 0.8972, 0.5095, 0.8972, 0.2554, 0.8296, 0.8407, 0.8301, 0.8407, 0.83, 0.8501, 0.8296, 0.8501, 0.831, 0.7364, 0.8317, 0.7104, 0.8346, 0.7104, 0.8339, 0.7364, 0.4724, 0.8453, 0.4497, 0.8322, 0.4565, 0.8254, 0.4749, 0.836, 0.4749, 0.836, 0.4565, 0.8254, 0.4626, 0.8193, 0.4772, 0.8277, 0.1041, 0.8934, 0.1038, 0.9011, 0.09799, 0.8998, 0.09825, 0.8926, 0.03694, 0.8885, 0.03635, 0.8887, 0.03635, 0.879, 0.03694, 0.8792, 0.4497, 0.8322, 0.4348, 0.8471, 0.4162, 0.8149, 0.4366, 0.8095, 0.8972, 0.2554, 0.8972, 0.5095, 0.8906, 0.5093, 0.8906, 0.2552, 0.8296, 0.8501, 0.83, 0.8501, 0.8298, 0.857, 0.8294, 0.857, 0.8307, 0.7719, 0.831, 0.7364, 0.8339, 0.7364, 0.8336, 0.7719, 0.4497, 0.8322, 0.4366, 0.8095, 0.4459, 0.807, 0.4565, 0.8254, 0.4565, 0.8254, 0.4459, 0.807, 0.4542, 0.8047, 0.4626, 0.8193, 0.3976, 0.8471, 0.3468, 0.7963, 0.4162, 0.8149, 0.4626, 0.8193, 0.4542, 0.8047, 0.4608, 0.803, 0.4675, 0.8144, 0.8448, 0.7367, 0.8443, 0.7367, 0.8449, 0.7104, 0.8453, 0.7104, 0.4675, 0.8144, 0.4608, 0.803, 0.4651, 0.8018, 0.4706, 0.8113, 0.117, 0.8657, 0.1172, 0.8729, 0.1102, 0.8729, 0.11, 0.8657, 0.4366, 0.8095, 0.4366, 0.7832, 0.4459, 0.7857, 0.4459, 0.807, 0.4459, 0.807, 0.4459, 0.7857, 0.4542, 0.7879, 0.4542, 0.8047, 0.4162, 0.8149, 0.3468, 0.7963, 0.4162, 0.7778, 0.4542, 0.8047, 0.4542, 0.7879, 0.4608, 0.7897, 0.4608, 0.803, 0.8433, 0.8085, 0.8429, 0.8085, 0.8423, 0.7726, 0.8428, 0.7726, 0.1288, 0.8699, 0.1289, 0.8827, 0.1231, 0.8827, 0.1231, 0.8721, 0.1172, 0.8729, 0.1173, 0.8827, 0.1103, 0.8827, 0.1102, 0.8729, 0.1231, 0.8721, 0.1231, 0.8827, 0.1173, 0.8827, 0.1172, 0.8729, 0.03694, 0.8792, 0.03635, 0.879, 0.04118, 0.8706, 0.04161, 0.8711, 0.4366, 0.8095, 0.4162, 0.8149, 0.4162, 0.7778, 0.4366, 0.7832, 0.9463, 0.2554, 0.9463, 0.5095, 0.9373, 0.5095, 0.9373, 0.2554, 0.8289, 0.8251, 0.8293, 0.8251, 0.8294, 0.8345, 0.8289, 0.8345, 0.831, 0.8074, 0.8307, 0.7719, 0.8336, 0.7719, 0.8339, 0.8074, 0.4542, 0.7879, 0.4626, 0.7734, 0.4675, 0.7783, 0.4608, 0.7897, 0.8428, 0.7726, 0.8423, 0.7726, 0.8423, 0.7367, 0.8428, 0.7367, 0.1289, 0.8827, 0.1288, 0.8955, 0.1231, 0.8933, 0.1231, 0.8827, 0.1173, 0.8827, 0.1172, 0.8925, 0.1102, 0.8925, 0.1103, 0.8827, 0.1231, 0.8827, 0.1231, 0.8933, 0.1172, 0.8925, 0.1173, 0.8827, 0.04161, 0.8711, 0.04118, 0.8706, 0.04955, 0.8658, 0.04971, 0.8664, 0.4366, 0.7832, 0.4162, 0.7778, 0.4348, 0.7456, 0.4497, 0.7605, 0.9373, 0.2554, 0.9373, 0.5095, 0.9283, 0.5095, 0.9283, 0.2554, 0.8289, 0.8345, 0.8294, 0.8345, 0.8293, 0.8438, 0.8289, 0.8438, 0.8317, 0.8334, 0.831, 0.8074, 0.8339, 0.8074, 0.8346, 0.8334, 0.4366, 0.7832, 0.4497, 0.7605, 0.4565, 0.7673, 0.4459, 0.7857, 0.4459, 0.7857, 0.4565, 0.7673, 0.4626, 0.7734, 0.4542, 0.7879, 0.4162, 0.7778, 0.3468, 0.7963, 0.3976, 0.7456, 0.04971, 0.8664, 0.04955, 0.8658, 0.05921, 0.8658, 0.05905, 0.8664, 0.4497, 0.7605, 0.4348, 0.7456, 0.467, 0.727, 0.4724, 0.7474, 0.9283, 0.2554, 0.9283, 0.5095, 0.9217, 0.5093, 0.9217, 0.2552, 0.8294, 0.792, 0.8298, 0.792, 0.83, 0.7988, 0.8296, 0.7988, 0.8697, 0.8169, 0.8694, 0.8524, 0.8665, 0.8524, 0.8668, 0.8169, 0.4497, 0.7605, 0.4724, 0.7474, 0.4749, 0.7567, 0.4565, 0.7673, 0.4565, 0.7673, 0.4749, 0.7567, 0.4772, 0.765, 0.4626, 0.7734, 0.3976, 0.7456, 0.3468, 0.7963, 0.3654, 0.727, 0.4626, 0.7734, 0.4772, 0.765, 0.4789, 0.7716, 0.4675, 0.7783, 0.8428, 0.7367, 0.8423, 0.7367, 0.8429, 0.7104, 0.8433, 0.7104, 0.4675, 0.7783, 0.4789, 0.7716, 0.4801, 0.7759, 0.4706, 0.7814, 0.1172, 0.8925, 0.117, 0.8997, 0.11, 0.8997, 0.1102, 0.8925, 0.1231, 0.8933, 0.1228, 0.9011, 0.117, 0.8997, 0.1172, 0.8925, 0.4724, 0.7474, 0.4987, 0.7474, 0.4962, 0.7567, 0.4749, 0.7567, 0.4749, 0.7567, 0.4962, 0.7567, 0.4939, 0.765, 0.4772, 0.765, 0.3654, 0.727, 0.3468, 0.7963, 0.3282, 0.727, 0.4772, 0.765, 0.4939, 0.765, 0.4922, 0.7716, 0.4789, 0.7716, 0.8413, 0.8085, 0.8409, 0.8085, 0.8403, 0.7726, 0.8408, 0.7726, 0.1667, 0.8956, 0.1665, 0.8829, 0.1722, 0.8828, 0.1724, 0.8934, 0.8796, 0.8645, 0.8794, 0.8638, 0.8895, 0.8638, 0.8893, 0.8645, 0.1724, 0.8934, 0.1722, 0.8828, 0.1781, 0.8828, 0.1782, 0.8926, 0.8296, 0.8082, 0.8301, 0.8082, 0.83, 0.8176, 0.8296, 0.8176, 0.4724, 0.7474, 0.467, 0.727, 0.5041, 0.727, 0.4987, 0.7474, 0.06715, 0.8711, 0.06758, 0.8706, 0.07241, 0.879, 0.07182, 0.8792, 0.1781, 0.8828, 0.1781, 0.8729, 0.1851, 0.8729, 0.1851, 0.8827, 0.9399, 0.5101, 0.9399, 0.7642, 0.9309, 0.7643, 0.9309, 0.5102, 0.8624, 0.8074, 0.8618, 0.7719, 0.8647, 0.7719, 0.8653, 0.8074, 0.7648, 0.8142, 0.7736, 0.8092, 0.8086, 0.8451, 0.7772, 0.8627, 0.8978, 0.8693, 0.8983, 0.8689, 0.9033, 0.8776, 0.9027, 0.8778, 0.8618, 0.7719, 0.8618, 0.7364, 0.8647, 0.7364, 0.8647, 0.7719, 0.7789, 0.7905, 0.7739, 0.7817, 0.8097, 0.7468, 0.8273, 0.7781, 0.8531, 0.8074, 0.8525, 0.7719, 0.8554, 0.7719, 0.856, 0.8074, 0.8525, 0.7364, 0.8531, 0.7104, 0.856, 0.7104, 0.8554, 0.7364, 0.7653, 0.7766, 0.7552, 0.7765, 0.7428, 0.728, 0.7788, 0.7284, 0.7736, 0.8092, 0.7787, 0.8006, 0.8269, 0.8141, 0.8086, 0.8451, 0.8525, 0.7719, 0.8525, 0.7364, 0.8554, 0.7364, 0.8554, 0.7719, 0.7787, 0.8006, 0.7789, 0.7905, 0.8273, 0.7781, 0.8269, 0.8141, 0.8618, 0.7364, 0.8624, 0.7104, 0.8653, 0.7104, 0.8647, 0.7364, 0.7773, 0.8647, 0.8085, 0.8827, 0.8265, 0.9139, 0.8265, 0.9498, 0.8085, 0.981, 0.7773, 0.999, 0.7414, 0.999, 0.7102, 0.981, 0.6923, 0.9498, 0.6923, 0.9139, 0.7102, 0.8827, 0.7414, 0.8647, 0.8694, 0.7814, 0.8697, 0.8169, 0.8668, 0.8169, 0.8665, 0.7814, 0.8662, 0.8876, 0.8656, 0.8877, 0.8656, 0.8776, 0.8662, 0.8778, 0.8796, 0.9009, 0.8794, 0.9016, 0.8706, 0.8965, 0.8711, 0.896, 0.8662, 0.8778, 0.8656, 0.8776, 0.8706, 0.8689, 0.8711, 0.8693, 0.7739, 0.7817, 0.7653, 0.7766, 0.7788, 0.7284, 0.8097, 0.7468, 0.8711, 0.896, 0.8706, 0.8965, 0.8656, 0.8877, 0.8662, 0.8876, 0.8893, 0.9009, 0.8895, 0.9016, 0.8794, 0.9016, 0.8796, 0.9009, 0.9027, 0.8876, 0.9033, 0.8877, 0.8983, 0.8965, 0.8978, 0.896, 0.8978, 0.896, 0.8983, 0.8965, 0.8895, 0.9016, 0.8893, 0.9009, 0.9027, 0.8778, 0.9033, 0.8776, 0.9033, 0.8877, 0.9027, 0.8876, 0.7464, 0.7814, 0.7552, 0.7765, 0.7555, 0.7775, 0.7472, 0.7822, 0.9217, 0.5095, 0.9309, 0.5096, 0.9309, 0.5102, 0.922, 0.5101, 0.7413, 0.7901, 0.7464, 0.7814, 0.7472, 0.7822, 0.7423, 0.7904, 0.7423, 0.7904, 0.7472, 0.7822, 0.7475, 0.7825, 0.7427, 0.7905, 0.7412, 0.8002, 0.7413, 0.7901, 0.7423, 0.7904, 0.7422, 0.7999, 0.9557, 6.996e-05, 0.9649, 0.0, 0.9647, 0.0005911, 0.9557, 0.0006594, 0.7461, 0.8089, 0.7412, 0.8002, 0.7422, 0.7999, 0.7469, 0.8082, 0.9465, 0.0, 0.9557, 6.996e-05, 0.9557, 0.0006594, 0.9467, 0.0005911, 0.7548, 0.8141, 0.7461, 0.8089, 0.7469, 0.8082, 0.755, 0.813, 0.755, 0.813, 0.7469, 0.8082, 0.7472, 0.8079, 0.7552, 0.8126, 0.7648, 0.8142, 0.7548, 0.8141, 0.755, 0.813, 0.7646, 0.8132, 0.9062, 0.2548, 0.9154, 0.2548, 0.9152, 0.2554, 0.9062, 0.2554, 0.8697, 0.8169, 0.8694, 0.7814, 0.87, 0.7816, 0.8703, 0.8169, 0.7425, 0.727, 0.7791, 0.7274, 0.7788, 0.7284, 0.7428, 0.728, 0.7792, 0.727, 0.8108, 0.7457, 0.8105, 0.746, 0.7791, 0.7274, 0.7791, 0.7274, 0.8105, 0.746, 0.8097, 0.7468, 0.7788, 0.7284, 0.8525, 0.7364, 0.8525, 0.7719, 0.852, 0.7719, 0.852, 0.7366, 0.8105, 0.746, 0.8284, 0.7779, 0.8273, 0.7781, 0.8097, 0.7468, 0.7736, 0.8092, 0.7648, 0.8142, 0.7646, 0.8132, 0.7729, 0.8085, 0.897, 0.2548, 0.9062, 0.2548, 0.9062, 0.2554, 0.8972, 0.2554, 0.8525, 0.7719, 0.8531, 0.8074, 0.8525, 0.8072, 0.852, 0.7719, 0.8284, 0.7779, 0.828, 0.8144, 0.8269, 0.8141, 0.8273, 0.7781, 0.7787, 0.8006, 0.7736, 0.8092, 0.7729, 0.8085, 0.7777, 0.8003, 0.7777, 0.8003, 0.7729, 0.8085, 0.7726, 0.8082, 0.7773, 0.8002, 0.8284, 0.8145, 0.8096, 0.8461, 0.8093, 0.8458, 0.828, 0.8144, 0.828, 0.8144, 0.8093, 0.8458, 0.8086, 0.8451, 0.8269, 0.8141, 0.8618, 0.7364, 0.8618, 0.7719, 0.8612, 0.7719, 0.8612, 0.7366, 0.8093, 0.8458, 0.7775, 0.8637, 0.7772, 0.8627, 0.8086, 0.8451, 0.8618, 0.7719, 0.8624, 0.8074, 0.8618, 0.8072, 0.8612, 0.7719, 0.7775, 0.8637, 0.741, 0.8633, 0.7412, 0.8623, 0.7772, 0.8627, 0.7789, 0.7905, 0.7787, 0.8006, 0.7777, 0.8003, 0.7778, 0.7908, 0.9373, 0.2548, 0.9465, 0.2548, 0.9463, 0.2554, 0.9373, 0.2554, 0.7408, 0.8637, 0.7092, 0.845, 0.7095, 0.8447, 0.741, 0.8633, 0.741, 0.8633, 0.7095, 0.8447, 0.7103, 0.8439, 0.7412, 0.8623, 0.7739, 0.7817, 0.7789, 0.7905, 0.7778, 0.7908, 0.7732, 0.7825, 0.9281, 0.2548, 0.9373, 0.2548, 0.9373, 0.2554, 0.9283, 0.2554, 0.831, 0.7364, 0.8307, 0.7719, 0.8301, 0.7719, 0.8304, 0.7366, 0.7095, 0.8447, 0.6916, 0.8128, 0.6927, 0.8126, 0.7103, 0.8439, 0.8307, 0.7719, 0.831, 0.8074, 0.8304, 0.8071, 0.8301, 0.7719, 0.6916, 0.8128, 0.6921, 0.7763, 0.6931, 0.7766, 0.6927, 0.8126, 0.7653, 0.7766, 0.7739, 0.7817, 0.7732, 0.7825, 0.765, 0.7776, 0.765, 0.7776, 0.7732, 0.7825, 0.7728, 0.7828, 0.7649, 0.778, 0.6916, 0.7762, 0.7104, 0.7446, 0.7107, 0.7449, 0.6921, 0.7763, 0.6921, 0.7763, 0.7107, 0.7449, 0.7114, 0.7456, 0.6931, 0.7766, 0.7773, 0.8647, 0.7414, 0.8647, 0.7411, 0.8637, 0.7776, 0.8637, 0.8662, 0.8169, 0.8659, 0.7816, 0.8665, 0.7814, 0.8668, 0.8169, 0.8694, 0.8524, 0.8697, 0.8169, 0.8703, 0.8169, 0.87, 0.8522, 0.7107, 0.7449, 0.7425, 0.727, 0.7428, 0.728, 0.7114, 0.7456, 0.7552, 0.7765, 0.7653, 0.7766, 0.765, 0.7776, 0.7555, 0.7775, 0.9309, 0.5096, 0.9401, 0.5095, 0.9399, 0.5101, 0.9309, 0.5102, 0.7414, 0.8647, 0.7102, 0.8827, 0.7095, 0.882, 0.7411, 0.8637, 0.8566, 0.7108, 0.8561, 0.7366, 0.8554, 0.7364, 0.856, 0.7104, 0.7102, 0.8827, 0.6923, 0.9139, 0.6912, 0.9136, 0.7095, 0.882, 0.8561, 0.7366, 0.8561, 0.7719, 0.8554, 0.7719, 0.8554, 0.7364, 0.6923, 0.9139, 0.6923, 0.9498, 0.6912, 0.9501, 0.6912, 0.9136, 0.8561, 0.7719, 0.8566, 0.8071, 0.856, 0.8074, 0.8554, 0.7719, 0.6923, 0.9498, 0.7102, 0.981, 0.7095, 0.9817, 0.6912, 0.9501, 0.8659, 0.7108, 0.8653, 0.7366, 0.8647, 0.7364, 0.8653, 0.7104, 0.7102, 0.981, 0.7414, 0.999, 0.7411, 1.0, 0.7095, 0.9817, 0.8653, 0.7366, 0.8653, 0.7719, 0.8647, 0.7719, 0.8647, 0.7364, 0.7414, 0.999, 0.7773, 0.999, 0.7776, 1.0, 0.7411, 1.0, 0.8653, 0.7719, 0.8659, 0.8071, 0.8653, 0.8074, 0.8647, 0.7719, 0.7773, 0.999, 0.8085, 0.981, 0.8093, 0.9817, 0.7776, 1.0, 0.8352, 0.7108, 0.8345, 0.7366, 0.8339, 0.7364, 0.8346, 0.7104, 0.8085, 0.981, 0.8265, 0.9498, 0.8275, 0.9501, 0.8093, 0.9817, 0.8345, 0.7366, 0.8342, 0.7719, 0.8336, 0.7719, 0.8339, 0.7364, 0.8265, 0.9498, 0.8265, 0.9139, 0.8275, 0.9136, 0.8275, 0.9501, 0.8342, 0.7719, 0.8345, 0.8071, 0.8339, 0.8074, 0.8336, 0.7719, 0.8265, 0.9139, 0.8085, 0.8827, 0.8093, 0.882, 0.8275, 0.9136, 0.8345, 0.8071, 0.8352, 0.833, 0.8346, 0.8334, 0.8339, 0.8074, 0.8085, 0.8827, 0.7773, 0.8647, 0.7776, 0.8637, 0.8093, 0.882, 0.8659, 0.8522, 0.8662, 0.8169, 0.8668, 0.8169, 0.8665, 0.8524, 0.8893, 0.8645, 0.8895, 0.8638, 0.8983, 0.8689, 0.8978, 0.8693, 0.8794, 0.8638, 0.8794, 0.8637, 0.8895, 0.8637, 0.8895, 0.8638, 0.8893, 0.8645, 0.8893, 0.8646, 0.8796, 0.8646, 0.8796, 0.8645, 0.07251, 0.879, 0.07241, 0.879, 0.06758, 0.8706, 0.06765, 0.8706, 0.07182, 0.8792, 0.07172, 0.8792, 0.06708, 0.8711, 0.06715, 0.8711, 0.8895, 0.8638, 0.8895, 0.8637, 0.8983, 0.8688, 0.8983, 0.8689, 0.8978, 0.8693, 0.8977, 0.8694, 0.8893, 0.8646, 0.8893, 0.8645, 0.07251, 0.8887, 0.07241, 0.8887, 0.07241, 0.879, 0.07251, 0.879, 0.07182, 0.8885, 0.07172, 0.8885, 0.07172, 0.8792, 0.07182, 0.8792, 0.8983, 0.8689, 0.8983, 0.8688, 0.9034, 0.8776, 0.9033, 0.8776, 0.07172, 0.8885, 0.07182, 0.8885, 0.06715, 0.8966, 0.06708, 0.8965, 0.9027, 0.8778, 0.9026, 0.8778, 0.8977, 0.8694, 0.8978, 0.8693, 0.06765, 0.8971, 0.06758, 0.897, 0.07241, 0.8887, 0.07251, 0.8887, 0.9033, 0.8776, 0.9034, 0.8776, 0.9034, 0.8878, 0.9033, 0.8877, 0.9027, 0.8876, 0.9026, 0.8875, 0.9026, 0.8778, 0.9027, 0.8778, 0.05924, 0.902, 0.05921, 0.9019, 0.06758, 0.897, 0.06765, 0.8971, 0.05905, 0.9013, 0.05903, 0.9012, 0.06708, 0.8965, 0.06715, 0.8966, 0.9026, 0.8875, 0.9027, 0.8876, 0.8978, 0.896, 0.8977, 0.896, 0.04952, 0.902, 0.04955, 0.9019, 0.05921, 0.9019, 0.05924, 0.902, 0.04971, 0.9013, 0.04973, 0.9012, 0.05903, 0.9012, 0.05905, 0.9013, 0.9033, 0.8877, 0.9034, 0.8878, 0.8983, 0.8966, 0.8983, 0.8965, 0.04973, 0.9012, 0.04971, 0.9013, 0.04161, 0.8966, 0.04168, 0.8965, 0.8983, 0.8965, 0.8983, 0.8966, 0.8895, 0.9017, 0.8895, 0.9016, 0.8893, 0.9009, 0.8893, 0.9008, 0.8977, 0.896, 0.8978, 0.896, 0.04111, 0.8971, 0.04118, 0.897, 0.04955, 0.9019, 0.04952, 0.902, 0.8895, 0.9016, 0.8895, 0.9017, 0.8794, 0.9017, 0.8794, 0.9016, 0.8796, 0.9009, 0.8796, 0.9008, 0.8893, 0.9008, 0.8893, 0.9009, 0.03625, 0.8887, 0.03635, 0.8887, 0.04118, 0.897, 0.04111, 0.8971, 0.03694, 0.8885, 0.03703, 0.8885, 0.04168, 0.8965, 0.04161, 0.8966, 0.8796, 0.9008, 0.8796, 0.9009, 0.8711, 0.896, 0.8712, 0.896, 0.03625, 0.879, 0.03635, 0.879, 0.03635, 0.8887, 0.03625, 0.8887, 0.03694, 0.8792, 0.03703, 0.8792, 0.03703, 0.8885, 0.03694, 0.8885, 0.8794, 0.9016, 0.8794, 0.9017, 0.8706, 0.8966, 0.8706, 0.8965, 0.8706, 0.8965, 0.8706, 0.8966, 0.8655, 0.8878, 0.8656, 0.8877, 0.8662, 0.8876, 0.8663, 0.8875, 0.8712, 0.896, 0.8711, 0.896, 0.04111, 0.8706, 0.04118, 0.8706, 0.03635, 0.879, 0.03625, 0.879, 0.04161, 0.8711, 0.04168, 0.8711, 0.03703, 0.8792, 0.03694, 0.8792, 0.8656, 0.8877, 0.8655, 0.8878, 0.8655, 0.8776, 0.8656, 0.8776, 0.8662, 0.8778, 0.8663, 0.8778, 0.8663, 0.8875, 0.8662, 0.8876, 0.04952, 0.8657, 0.04955, 0.8658, 0.04118, 0.8706, 0.04111, 0.8706, 0.04971, 0.8664, 0.04973, 0.8665, 0.04168, 0.8711, 0.04161, 0.8711, 0.8663, 0.8778, 0.8662, 0.8778, 0.8711, 0.8693, 0.8712, 0.8694, 0.05924, 0.8657, 0.05921, 0.8658, 0.04955, 0.8658, 0.04952, 0.8657, 0.05905, 0.8664, 0.05903, 0.8665, 0.04973, 0.8665, 0.04971, 0.8664, 0.8656, 0.8776, 0.8655, 0.8776, 0.8706, 0.8688, 0.8706, 0.8689, 0.8706, 0.8689, 0.8706, 0.8688, 0.8794, 0.8637, 0.8794, 0.8638, 0.8796, 0.8645, 0.8796, 0.8646, 0.8712, 0.8694, 0.8711, 0.8693, 0.06765, 0.8706, 0.06758, 0.8706, 0.05921, 0.8658, 0.05924, 0.8657, 0.06715, 0.8711, 0.06708, 0.8711, 0.05903, 0.8665, 0.05905, 0.8664, 0.8711, 0.8693, 0.8706, 0.8689, 0.8794, 0.8638, 0.8796, 0.8645, 0.2075, 0.7259, 0.0295, 0.7259, 0.01853, 0.7238, 0.009347, 0.7176, 0.003212, 0.7084, 0.001029, 0.6975, 0.001029, 0.3635, 0.2075, 0.3635, 0.8291, 0.6975, 0.8269, 0.7084, 0.8207, 0.7176, 0.8116, 0.7238, 0.8006, 0.7259, 0.6226, 0.7259, 0.6226, 0.3635, 0.8291, 0.3635, 0.8493, 0.6893, 0.8314, 0.6893, 0.8314, 0.3552, 0.8493, 0.3552, 0.8896, 0.3985, 0.8717, 0.3985, 0.8715, 0.3888, 0.8894, 0.3888, 0.8313, 0.7007, 0.8492, 0.7007, 0.849, 0.7104, 0.8311, 0.7104, 0.8314, 0.6893, 0.8493, 0.6893, 0.8492, 0.7007, 0.8313, 0.7007, 0.8894, 0.3888, 0.8715, 0.3888, 0.8715, 0.3774, 0.8893, 0.3774, 0.8269, 0.7084, 0.8291, 0.6975, 0.8301, 0.6976, 0.8279, 0.7088, 0.8303, 0.7005, 0.8303, 0.6893, 0.8314, 0.6893, 0.8313, 0.7007, 0.001029, 0.6975, 0.003212, 0.7084, 0.002243, 0.7088, 0.0, 0.6976, 0.8503, 0.6893, 0.8502, 0.7005, 0.8492, 0.7007, 0.8493, 0.6893, 0.8207, 0.7176, 0.8269, 0.7084, 0.8279, 0.7088, 0.8215, 0.7184, 0.8301, 0.7101, 0.8303, 0.7005, 0.8313, 0.7007, 0.8311, 0.7104, 0.003212, 0.7084, 0.009347, 0.7176, 0.008605, 0.7184, 0.002243, 0.7088, 0.8502, 0.7005, 0.85, 0.7101, 0.849, 0.7104, 0.8492, 0.7007, 0.8116, 0.7238, 0.8207, 0.7176, 0.8215, 0.7184, 0.812, 0.7247, 0.8905, 0.3886, 0.8906, 0.3981, 0.8896, 0.3985, 0.8894, 0.3888, 0.009347, 0.7176, 0.01853, 0.7238, 0.01813, 0.7247, 0.008605, 0.7184, 0.8707, 0.3981, 0.8705, 0.3886, 0.8715, 0.3888, 0.8717, 0.3985, 0.8006, 0.7259, 0.8116, 0.7238, 0.812, 0.7247, 0.8007, 0.727, 0.8904, 0.3773, 0.8905, 0.3886, 0.8894, 0.3888, 0.8893, 0.3774, 0.01853, 0.7238, 0.0295, 0.7259, 0.0294, 0.727, 0.01813, 0.7247, 0.8705, 0.3886, 0.8705, 0.3773, 0.8715, 0.3774, 0.8715, 0.3888, 0.001029, 0.3635, 0.001029, 0.6975, 0.0, 0.6976, 0.0, 0.3635, 0.8503, 0.3552, 0.8503, 0.6893, 0.8493, 0.6893, 0.8493, 0.3552, 0.8291, 0.6975, 0.8291, 0.3635, 0.8301, 0.3635, 0.8301, 0.6976, 0.8303, 0.6893, 0.8303, 0.3552, 0.8314, 0.3552, 0.8314, 0.6893, 0.8715, 0.1992, 0.8715, 0.3774, 0.8705, 0.3773, 0.8705, 0.1992, 0.2075, 0.727, 0.0294, 0.727, 0.0295, 0.7259, 0.2075, 0.7259, 0.6226, 0.7259, 0.8006, 0.7259, 0.8007, 0.727, 0.6226, 0.727, 0.8904, 0.1992, 0.8904, 0.3773, 0.8893, 0.3774, 0.8893, 0.1992, 0.8715, 0.1992, 0.8893, 0.1992, 0.8893, 0.3774, 0.8715, 0.3774, 0.2075, 0.7259, 0.2075, 0.3635, 0.414, 0.3635, 0.414, 0.6975, 0.4118, 0.7084, 0.4057, 0.7176, 0.3965, 0.7238, 0.3855, 0.7259, 0.4161, 0.6975, 0.4161, 0.3635, 0.6226, 0.3635, 0.6226, 0.7259, 0.4446, 0.7259, 0.4336, 0.7238, 0.4244, 0.7176, 0.4183, 0.7084, 0.8694, 0.02106, 0.8694, 0.3552, 0.8516, 0.3552, 0.8516, 0.02106, 0.8896, 1.701e-09, 0.8894, 0.009663, 0.8715, 0.009663, 0.8717, 9.196e-10, 0.8515, 0.009663, 0.8513, -1.242e-08, 0.8692, -1.32e-08, 0.8694, 0.009663, 0.8516, 0.02106, 0.8515, 0.009663, 0.8694, 0.009663, 0.8694, 0.02106, 0.8894, 0.009663, 0.8893, 0.02106, 0.8715, 0.02106, 0.8715, 0.009663, 0.4183, 0.7084, 0.4173, 0.7088, 0.415, 0.6976, 0.4161, 0.6975, 0.8505, 0.009829, 0.8515, 0.009663, 0.8516, 0.02106, 0.8505, 0.0211, 0.414, 0.6975, 0.415, 0.6976, 0.4128, 0.7088, 0.4118, 0.7084, 0.8705, 0.0211, 0.8694, 0.02106, 0.8694, 0.009663, 0.8704, 0.009829, 0.4244, 0.7176, 0.4237, 0.7184, 0.4173, 0.7088, 0.4183, 0.7084, 0.8503, 0.0003074, 0.8513, -1.242e-08, 0.8515, 0.009663, 0.8505, 0.009829, 0.4118, 0.7084, 0.4128, 0.7088, 0.4064, 0.7184, 0.4057, 0.7176, 0.8704, 0.009829, 0.8694, 0.009663, 0.8692, -1.32e-08, 0.8702, 0.0003074, 0.4336, 0.7238, 0.4332, 0.7247, 0.4237, 0.7184, 0.4244, 0.7176, 0.8905, 0.009829, 0.8894, 0.009663, 0.8896, 1.701e-09, 0.8906, 0.0003074, 0.4057, 0.7176, 0.4064, 0.7184, 0.3969, 0.7247, 0.3965, 0.7238, 0.8707, 0.0003074, 0.8717, 9.196e-10, 0.8715, 0.009663, 0.8705, 0.009829, 0.4446, 0.7259, 0.4444, 0.727, 0.4332, 0.7247, 0.4336, 0.7238, 0.8904, 0.0211, 0.8893, 0.02106, 0.8894, 0.009663, 0.8905, 0.009829, 0.3965, 0.7238, 0.3969, 0.7247, 0.3856, 0.727, 0.3855, 0.7259, 0.8705, 0.009829, 0.8715, 0.009663, 0.8715, 0.02106, 0.8705, 0.0211, 0.414, 0.3635, 0.415, 0.3635, 0.415, 0.6976, 0.414, 0.6975, 0.8705, 0.3552, 0.8694, 0.3552, 0.8694, 0.02106, 0.8705, 0.0211, 0.4161, 0.6975, 0.415, 0.6976, 0.415, 0.3635, 0.4161, 0.3635, 0.8505, 0.0211, 0.8516, 0.02106, 0.8516, 0.3552, 0.8505, 0.3552, 0.8715, 0.1992, 0.8705, 0.1992, 0.8705, 0.0211, 0.8715, 0.02106, 0.2075, 0.727, 0.2075, 0.7259, 0.3855, 0.7259, 0.3856, 0.727, 0.6226, 0.7259, 0.6226, 0.727, 0.4444, 0.727, 0.4446, 0.7259, 0.8904, 0.1992, 0.8893, 0.1992, 0.8893, 0.02106, 0.8904, 0.0211, 0.8715, 0.1992, 0.8715, 0.02106, 0.8893, 0.02106, 0.8893, 0.1992, 0.2075, 0.001029, 0.2075, 0.3635, 0.001029, 0.3635, 0.001029, 0.0295, 0.003212, 0.01853, 0.009347, 0.009347, 0.01853, 0.003212, 0.0295, 0.001029, 0.8291, 0.0295, 0.8291, 0.3635, 0.6226, 0.3635, 0.6226, 0.001029, 0.8006, 0.001029, 0.8116, 0.003212, 0.8207, 0.009347, 0.8269, 0.01853, 0.8493, 0.02106, 0.8493, 0.3552, 0.8314, 0.3552, 0.8314, 0.02106, 0.8896, 0.3985, 0.8894, 0.4081, 0.8715, 0.4081, 0.8717, 0.3985, 0.8313, 0.009663, 0.8311, -1.154e-08, 0.849, -1.232e-08, 0.8492, 0.009663, 0.8314, 0.02106, 0.8313, 0.009663, 0.8492, 0.009663, 0.8493, 0.02106, 0.8894, 0.4081, 0.8893, 0.4195, 0.8715, 0.4195, 0.8715, 0.4081, 0.8269, 0.01853, 0.8279, 0.01813, 0.8301, 0.0294, 0.8291, 0.0295, 0.8303, 0.009829, 0.8313, 0.009663, 0.8314, 0.02106, 0.8303, 0.0211, 0.001029, 0.0295, 0.0, 0.0294, 0.002243, 0.01813, 0.003212, 0.01853, 0.8503, 0.0211, 0.8493, 0.02106, 0.8492, 0.009663, 0.8502, 0.009829, 0.8207, 0.009347, 0.8215, 0.008605, 0.8279, 0.01813, 0.8269, 0.01853, 0.8301, 0.0003074, 0.8311, -1.154e-08, 0.8313, 0.009663, 0.8303, 0.009829, 0.003212, 0.01853, 0.002243, 0.01813, 0.008605, 0.008605, 0.009347, 0.009347, 0.8502, 0.009829, 0.8492, 0.009663, 0.849, -1.232e-08, 0.85, 0.0003074, 0.8116, 0.003212, 0.812, 0.002243, 0.8215, 0.008605, 0.8207, 0.009347, 0.8905, 0.4083, 0.8894, 0.4081, 0.8896, 0.3985, 0.8906, 0.3988, 0.009347, 0.009347, 0.008605, 0.008605, 0.01813, 0.002243, 0.01853, 0.003212, 0.8707, 0.3988, 0.8717, 0.3985, 0.8715, 0.4081, 0.8705, 0.4083, 0.8006, 0.001029, 0.8007, 0.0, 0.812, 0.002243, 0.8116, 0.003212, 0.8904, 0.4196, 0.8893, 0.4195, 0.8894, 0.4081, 0.8905, 0.4083, 0.01853, 0.003212, 0.01813, 0.002243, 0.0294, 0.0, 0.0295, 0.001029, 0.8705, 0.4083, 0.8715, 0.4081, 0.8715, 0.4195, 0.8705, 0.4196, 0.001029, 0.3635, 0.0, 0.3635, 0.0, 0.0294, 0.001029, 0.0295, 0.8503, 0.3552, 0.8493, 0.3552, 0.8493, 0.02106, 0.8503, 0.0211, 0.8291, 0.0295, 0.8301, 0.0294, 0.8301, 0.3635, 0.8291, 0.3635, 0.8303, 0.0211, 0.8314, 0.02106, 0.8314, 0.3552, 0.8303, 0.3552, 0.8715, 0.5977, 0.8705, 0.5977, 0.8705, 0.4196, 0.8715, 0.4195, 0.2075, 2.479e-08, 0.2075, 0.001029, 0.0295, 0.001029, 0.0294, 0.0, 0.6226, 0.001029, 0.6226, 2.479e-08, 0.8007, 0.0, 0.8006, 0.001029, 0.8904, 0.5977, 0.8893, 0.5977, 0.8893, 0.4195, 0.8904, 0.4196, 0.8715, 0.5977, 0.8715, 0.4195, 0.8893, 0.4195, 0.8893, 0.5977, 0.2075, 0.001029, 0.3855, 0.001029, 0.3965, 0.003212, 0.4057, 0.009347, 0.4118, 0.01853, 0.414, 0.0295, 0.414, 0.3635, 0.2075, 0.3635, 0.4161, 0.0295, 0.4183, 0.01853, 0.4244, 0.009347, 0.4336, 0.003212, 0.4446, 0.001029, 0.6226, 0.001029, 0.6226, 0.3635, 0.4161, 0.3635, 0.8694, 0.6893, 0.8516, 0.6893, 0.8516, 0.3552, 0.8694, 0.3552, 0.8896, 0.7969, 0.8717, 0.7969, 0.8715, 0.7872, 0.8894, 0.7872, 0.8515, 0.7007, 0.8694, 0.7007, 0.8692, 0.7104, 0.8513, 0.7104, 0.8516, 0.6893, 0.8694, 0.6893, 0.8694, 0.7007, 0.8515, 0.7007, 0.8894, 0.7872, 0.8715, 0.7872, 0.8715, 0.7758, 0.8893, 0.7758, 0.4183, 0.01853, 0.4161, 0.0295, 0.415, 0.0294, 0.4173, 0.01813, 0.8505, 0.7005, 0.8505, 0.6893, 0.8516, 0.6893, 0.8515, 0.7007, 0.414, 0.0295, 0.4118, 0.01853, 0.4128, 0.01813, 0.415, 0.0294, 0.8705, 0.6893, 0.8704, 0.7005, 0.8694, 0.7007, 0.8694, 0.6893, 0.4244, 0.009347, 0.4183, 0.01853, 0.4173, 0.01813, 0.4237, 0.008605, 0.8503, 0.7101, 0.8505, 0.7005, 0.8515, 0.7007, 0.8513, 0.7104, 0.4118, 0.01853, 0.4057, 0.009347, 0.4064, 0.008605, 0.4128, 0.01813, 0.8704, 0.7005, 0.8702, 0.7101, 0.8692, 0.7104, 0.8694, 0.7007, 0.4336, 0.003212, 0.4244, 0.009347, 0.4237, 0.008605, 0.4332, 0.002243, 0.8905, 0.7871, 0.8906, 0.7966, 0.8896, 0.7969, 0.8894, 0.7872, 0.4057, 0.009347, 0.3965, 0.003212, 0.3969, 0.002243, 0.4064, 0.008605, 0.8707, 0.7966, 0.8705, 0.7871, 0.8715, 0.7872, 0.8717, 0.7969, 0.4446, 0.001029, 0.4336, 0.003212, 0.4332, 0.002243, 0.4444, 0.0, 0.8904, 0.7758, 0.8905, 0.7871, 0.8894, 0.7872, 0.8893, 0.7758, 0.3965, 0.003212, 0.3855, 0.001029, 0.3856, 0.0, 0.3969, 0.002243, 0.8705, 0.7871, 0.8705, 0.7758, 0.8715, 0.7758, 0.8715, 0.7872, 0.414, 0.3635, 0.414, 0.0295, 0.415, 0.0294, 0.415, 0.3635, 0.8705, 0.3552, 0.8705, 0.6893, 0.8694, 0.6893, 0.8694, 0.3552, 0.4161, 0.0295, 0.4161, 0.3635, 0.415, 0.3635, 0.415, 0.0294, 0.8505, 0.6893, 0.8505, 0.3552, 0.8516, 0.3552, 0.8516, 0.6893, 0.8715, 0.5977, 0.8715, 0.7758, 0.8705, 0.7758, 0.8705, 0.5977, 0.2075, 2.479e-08, 0.3856, 0.0, 0.3855, 0.001029, 0.2075, 0.001029, 0.6226, 0.001029, 0.4446, 0.001029, 0.4444, 0.0, 0.6226, 2.479e-08, 0.8904, 0.5977, 0.8904, 0.7758, 0.8893, 0.7758, 0.8893, 0.5977, 0.8715, 0.5977, 0.8893, 0.5977, 0.8893, 0.7758, 0.8715, 0.7758])
me_cylinder.update()

# ---- objects
ob_cylinder = bpy.data.objects.new('Cylinder', me_cylinder)

# ---- transforms, parenting, visibility, modifiers, constraints
ob_cylinder.location = (0.0, 0.0, 0.0)
_m = ob_cylinder.modifiers.new('Auto Smooth', 'NODES')
_m.node_group = ng_auto_smooth
_gi = [s.identifier for s in ng_auto_smooth.interface.items_tree if s.item_type == 'SOCKET' and s.in_out == 'INPUT']
_m[_gi[1]] = 0.5899  # Angle

# ---- collection membership
col_collection.objects.link(ob_cylinder)

# ---- scene / render settings (as saved in the file)
scene.frame_start = 1; scene.frame_end = 250; scene.frame_set(1)
scene.render.engine = 'BLENDER_EEVEE_NEXT'
scene.cycles.sampling_pattern = 'TABULATED_SOBOL'
bpy.context.view_layer.update()

# ---- added for rendering (the .blend has no active camera and no usable light): camera, sun
cam_auto = bpy.data.cameras.new('AutoCamera')
cam_auto.lens = 50.0
cam_auto.sensor_width = 36.0
cam_auto.clip_end = 1000.0
ob_auto_camera = bpy.data.objects.new('AutoCamera', cam_auto)
scene.collection.objects.link(ob_auto_camera)
ob_auto_camera.location = (7.95903, -9.55084, 7.8673)
ob_auto_camera.rotation_euler = (1.09748, -7.21219e-08, 0.694738)
scene.camera = ob_auto_camera
light_auto_sun = bpy.data.lights.new('AutoSun', 'SUN')
light_auto_sun.energy = 3.0
light_auto_sun.angle = 0.0523599
ob_auto_sun = bpy.data.objects.new('AutoSun', light_auto_sun)
scene.collection.objects.link(ob_auto_sun)
ob_auto_sun.rotation_euler = (0.872665, 0.174533, 0.523599)
bpy.context.view_layer.update()
